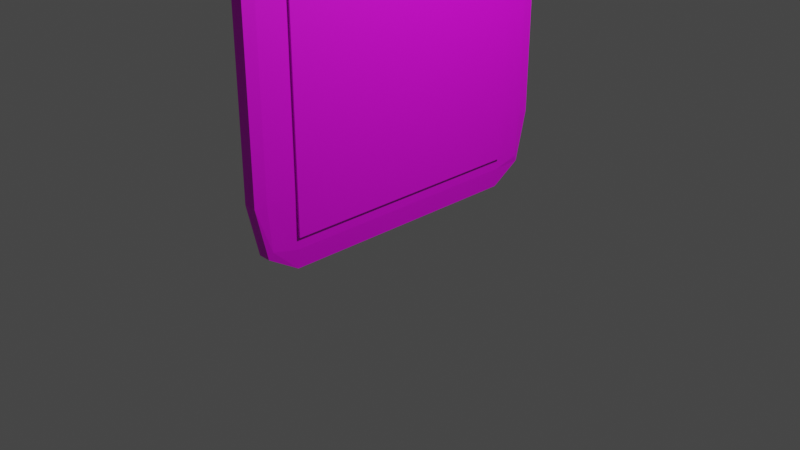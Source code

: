 # Source: clipboard.blend  (saved by Blender 3.1.7; exported with 4.5.12 LTS)
import bpy
from mathutils import Matrix  # noqa: F401  (used for matrix-valued properties, if any)

bpy.ops.wm.read_factory_settings(use_empty=True)
scene = bpy.context.scene
scene.name = 'Scene'

# ---- collections
col_collection = bpy.data.collections.new('Collection'); scene.collection.children.link(col_collection)

# ---- images (referenced by path relative to the original .blend; pixels are not part of the script)
import os
ASSET_DIR = os.environ.get("B2B_ASSET_DIR", "")  # directory of the original .blend (textures are referenced by path, not embedded)
HERE = os.path.dirname(os.path.abspath(__file__))  # packed textures are extracted next to this script under _unpacked/

def load_image(name, relpath, width, height, colorspace="sRGB"):
    """Load a texture the original file referenced (path relative to the .blend, or extracted next to this script)."""
    p = next((c for c in (os.path.join(HERE, relpath), os.path.join(ASSET_DIR, relpath)) if relpath and os.path.exists(c)), "")
    if p:
        img = bpy.data.images.load(p, check_existing=True)
        img.name = name
    else:  # same state as the original file: an image datablock whose file is absent (Cycles renders it pink)
        img = bpy.data.images.new(name, width, height)
        img.source = "FILE"
        img.filepath = "//" + (relpath or name)
    img.colorspace_settings.name = colorspace
    return img
img_clipboarduv_png = load_image('clipboardUV.png', 'clipboardUV.png', 1024, 1024, 'sRGB')

# ---- materials (node trees are filled in below, after node groups)
mat_material_001 = bpy.data.materials.new('Material.001')
mat_material_001.use_transparent_shadow = False

# ---- material node trees
mat_material_001.use_nodes = True; mat_material_001.node_tree.nodes.clear()
_N = mat_material_001.node_tree.nodes; _L = mat_material_001.node_tree.links
n0 = _N.new('ShaderNodeOutputMaterial'); n0.name = 'Material Output'; n0.location = (300, 300)
n1 = _N.new('ShaderNodeBsdfPrincipled'); n1.name = 'Principled BSDF'; n1.location = (10, 300)
n1.distribution = 'GGX'
n1.subsurface_method = 'RANDOM_WALK_SKIN'
n1.inputs[3].default_value = 1.45
n1.inputs[27].default_value = (0.0, 0.0, 0.0, 1.0)
n1.inputs[28].default_value = 1.0
n2 = _N.new('ShaderNodeTexImage'); n2.name = 'Image Texture'; n2.location = (-280, 260)
n2.image = img_clipboarduv_png
_L.new(n1.outputs[0], n0.inputs[0])
_L.new(n2.outputs[0], n1.inputs[0])
n0.is_active_output = True

# ---- world
world_world = bpy.data.worlds.new('World'); scene.world = world_world
world_world.use_nodes = True; world_world.node_tree.nodes.clear()
_N = world_world.node_tree.nodes; _L = world_world.node_tree.links
n0 = _N.new('ShaderNodeOutputWorld'); n0.name = 'World Output'; n0.location = (300, 300)
n1 = _N.new('ShaderNodeBackground'); n1.name = 'Background'; n1.location = (10, 300)
n1.inputs[0].default_value = (0.05088, 0.05088, 0.05088, 1.0)
_L.new(n1.outputs[0], n0.inputs[0])
n0.is_active_output = True
world_world.color = (0.05088, 0.05088, 0.05088)
world_world.use_sun_shadow = False
world_world.sun_shadow_jitter_overblur = 0.0

# ---- cameras
cam_camera = bpy.data.cameras.new('Camera')
cam_camera.clip_end = 100.0
cam_camera.ortho_scale = 7.314

# ---- lights
light_light = bpy.data.lights.new('Light', 'POINT')
light_light.transmission_factor = 0.0
light_light.energy = 1000.0
light_light.shadow_soft_size = 0.1
light_light.shadow_maximum_resolution = 0.006
light_light.use_absolute_resolution = True

# ---- meshes
me_cube = bpy.data.meshes.new('Cube')
me_cube.from_pydata([(0.0825, 1.646, 5.735), (0.0825, 1.646, 0.2384), (0.0825, -1.646, 5.735), (0.0825, -1.646, 0.2384), (-0.0825, 1.646, 5.735), (-0.0825, 1.646, 0.2384), (-0.0825, -1.646, 5.735), (-0.0825, -1.646, 0.2384), (-0.08457, 0.0, 0.1693), (0.0, 1.688, 0.1693), (0.08457, 1.688, 2.987), (-0.08457, -1.688, 2.987), (0.08457, -1.688, 2.987), (-0.08457, 1.688, 2.987), (0.0, -1.688, 5.804), (0.08457, 0.0, 5.804), (0.0, -1.688, 0.1693), (-0.08457, 0.0, 5.804), (0.0, 1.688, 5.804), (0.08457, 0.0, 0.1693), (0.0, 1.812, 2.987), (0.0, 0.0, -0.03807), (-0.09079, 0.0, 2.987), (0.0, -1.812, 2.987), (-0.08457, -0.9058, 0.1693), (-0.0454, 1.688, 0.1693), (0.08457, 1.688, 1.474), (-0.08457, -1.688, 4.499), (0.08457, -1.688, 1.474), (-0.08457, 1.688, 1.474), (-0.0454, -1.688, 5.804), (0.08457, -0.9058, 5.804), (0.0454, -1.688, 0.1693), (-0.08457, 0.9058, 5.804), (0.0454, 1.688, 5.804), (0.08457, 0.9058, 0.1693), (-0.08457, 0.9058, 0.1693), (0.0454, 1.688, 0.1693), (0.08457, 1.688, 4.499), (-0.08457, -1.688, 1.474), (0.08457, -1.688, 4.499), (-0.08457, 1.688, 4.499), (0.0454, -1.688, 5.804), (0.08457, 0.9058, 5.804), (-0.0454, -1.688, 0.1693), (-0.08457, -0.9058, 5.804), (-0.0454, 1.688, 5.804), (0.08457, -0.9058, 0.1693), (0.0454, 1.812, 2.987), (-0.0454, 1.812, 2.987), (0.0, 1.812, 1.474), (0.0, 1.812, 4.499), (0.0, -0.9058, -0.03807), (0.0, 0.9058, -0.03807), (-0.0454, 0.0, -0.03807), (0.0454, 0.0, -0.03807), (-0.09079, 0.9058, 2.987), (-0.09079, -0.9058, 2.987), (-0.09079, 0.0, 1.474), (-0.09079, 0.0, 4.499), (-0.0454, -1.812, 2.987), (0.0454, -1.812, 2.987), (0.0, -1.812, 1.474), (0.0, -1.812, 4.499), (0.0, -0.9058, 6.011), (0.0, 0.9058, 6.011), (-0.0454, 0.9058, 6.011), (0.0454, 0.9058, 6.011), (0.0454, -0.9058, 6.011), (0.0454, -1.812, 4.499), (0.0454, -1.812, 1.474), (-0.0454, -1.812, 1.474), (-0.09079, -0.9058, 4.499), (-0.09079, -0.9058, 1.474), (-0.09079, 0.9058, 1.474), (0.0454, 0.9058, -0.03807), (-0.0454, 0.9058, -0.03807), (-0.0454, -0.9058, -0.03807), (-0.0454, 1.812, 4.499), (-0.0454, 1.812, 1.474), (0.0454, 1.812, 1.474), (0.0454, 1.812, 4.499), (0.0454, -0.9058, -0.03807), (-0.09079, 0.9058, 4.499), (-0.0454, -1.812, 4.499), (-0.0454, -0.9058, 6.011), (-0.08457, -1.359, 0.1693), (-0.0681, 1.688, 0.1693), (0.08457, 1.688, 0.7181), (-0.08457, -1.688, 5.255), (0.08457, -1.688, 0.7181), (-0.08457, 1.688, 0.7181), (-0.0681, -1.688, 5.804), (0.08457, -1.359, 5.804), (0.0681, -1.688, 0.1693), (-0.08457, 1.359, 5.804), (0.0681, 1.688, 5.804), (0.08457, 1.359, 0.1693), (-0.08457, 0.4529, 0.1693), (0.0227, 1.688, 0.1693), (0.08457, 1.688, 3.743), (-0.08457, -1.688, 2.231), (0.08457, -1.688, 3.743), (-0.08457, 1.688, 3.743), (0.0227, -1.688, 5.804), (0.08457, 0.4529, 5.804), (-0.0227, -1.688, 0.1693), (-0.08457, -0.4529, 5.804), (-0.0227, 1.688, 5.804), (0.08457, -0.4529, 0.1693), (0.0681, 1.812, 2.987), (-0.0227, 1.812, 2.987), (0.0, 1.812, 0.7181), (0.0, 1.812, 3.743), (0.09079, -1.359, 2.987), (0.09079, 0.0, 0.7181), (0.0, -1.359, -0.03807), (0.0, 0.4529, -0.03807), (-0.0681, 0.0, -0.03807), (0.0227, 0.0, -0.03807), (-0.09079, 1.359, 2.987), (-0.09079, -0.4529, 2.987), (-0.09079, 0.0, 0.7181), (-0.09079, 0.0, 3.743), (-0.0681, -1.812, 2.987), (0.0227, -1.812, 2.987), (0.0, -1.812, 0.7181), (0.0, -1.812, 3.743), (0.0, -1.359, 6.011), (0.0681, 0.0, 6.011), (-0.08457, -0.4529, 0.1693), (-0.0227, 1.688, 0.1693), (0.08457, 1.688, 2.231), (-0.08457, -1.688, 3.743), (0.08457, -1.688, 2.231), (-0.08457, 1.688, 2.231), (-0.0227, -1.688, 5.804), (0.08457, -0.4529, 5.804), (0.0227, -1.688, 0.1693), (-0.08457, 0.4529, 5.804), (0.0227, 1.688, 5.804), (0.08457, 0.4529, 0.1693), (-0.08457, 1.359, 0.1693), (0.0681, 1.688, 0.1693), (0.08457, 1.688, 5.255), (-0.08457, -1.688, 0.7181), (0.08457, -1.688, 5.255), (-0.08457, 1.688, 5.255), (0.0681, -1.688, 5.804), (0.08457, 1.359, 5.804), (-0.0681, -1.688, 0.1693), (-0.08457, -1.359, 5.804), (-0.0681, 1.688, 5.804), (0.08457, -1.359, 0.1693), (0.0227, 1.812, 2.987), (-0.0681, 1.812, 2.987), (0.0, 1.812, 2.231), (0.0, 1.812, 5.255), (0.09079, 1.359, 2.987), (0.0, -0.4529, -0.03807), (0.0, 1.359, -0.03807), (-0.0227, 0.0, -0.03807), (0.0681, 0.0, -0.03807), (-0.09079, 0.4529, 2.987), (-0.09079, -1.359, 2.987), (-0.09079, 0.0, 2.231), (-0.09079, 0.0, 5.255), (-0.0227, -1.812, 2.987), (0.0681, -1.812, 2.987), (0.0, -1.812, 2.231), (0.0, -1.812, 5.255), (0.1254, -0.9058, 6.173), (0.0, 1.359, 6.011), (0.1254, -0.9058, 6.011), (-0.0681, 0.0, 6.011), (0.1254, -0.4529, 6.173), (-0.0454, 1.359, 6.011), (-0.0227, 0.9058, 6.011), (-0.0681, 0.9058, 6.011), (0.0454, 1.359, 6.011), (0.0681, 0.9058, 6.011), (0.0227, 0.9058, 6.011), (0.0454, -1.359, 6.011), (0.1254, 0.0, 6.173), (0.0681, -0.9058, 6.011), (0.0227, -0.9058, 6.011), (0.0227, -1.812, 4.499), (0.0681, -1.812, 4.499), (0.0454, -1.812, 3.743), (0.0454, -1.812, 5.255), (0.0227, -1.812, 1.474), (0.0681, -1.812, 1.474), (0.0454, -1.812, 0.7181), (0.0454, -1.812, 2.231), (-0.0681, -1.812, 1.474), (-0.0227, -1.812, 1.474), (-0.0454, -1.812, 0.7181), (-0.0454, -1.812, 2.231), (-0.09079, -0.4529, 4.499), (-0.09079, -1.359, 4.499), (-0.09079, -0.9058, 3.743), (-0.09079, -0.9058, 5.255), (-0.09079, -0.4529, 1.474), (-0.09079, -1.359, 1.474), (-0.09079, -0.9058, 0.7181), (-0.09079, -0.9058, 2.231), (-0.09079, 1.359, 1.474), (-0.09079, 0.4529, 1.474), (-0.09079, 0.9058, 0.7181), (-0.09079, 0.9058, 2.231), (0.0454, 0.4529, -0.03807), (0.0454, 1.359, -0.03807), (0.0227, 0.9058, -0.03807), (0.0681, 0.9058, -0.03807), (-0.0454, 0.4529, -0.03807), (-0.0454, 1.359, -0.03807), (-0.0681, 0.9058, -0.03807), (-0.0227, 0.9058, -0.03807), (-0.0454, -1.359, -0.03807), (-0.0454, -0.4529, -0.03807), (-0.0681, -0.9058, -0.03807), (-0.0227, -0.9058, -0.03807), (0.09079, 1.359, 4.499), (0.09079, 1.359, 1.474), (0.09079, 0.9058, 0.7181), (0.09079, -1.359, 1.474), (0.09079, -0.9058, 0.7181), (-0.0227, 1.812, 4.499), (-0.0681, 1.812, 4.499), (-0.0454, 1.812, 3.743), (-0.0454, 1.812, 5.255), (-0.0227, 1.812, 1.474), (-0.0681, 1.812, 1.474), (-0.0454, 1.812, 0.7181), (-0.0454, 1.812, 2.231), (0.0681, 1.812, 1.474), (0.0227, 1.812, 1.474), (0.0454, 1.812, 0.7181), (0.0454, 1.812, 2.231), (0.0681, 1.812, 4.499), (0.0227, 1.812, 4.499), (0.0454, 1.812, 3.743), (0.0454, 1.812, 5.255), (0.09079, -1.359, 4.499), (0.0454, -1.359, -0.03807), (0.0454, -0.4529, -0.03807), (0.0227, -0.9058, -0.03807), (0.0681, -0.9058, -0.03807), (-0.09079, 1.359, 4.499), (-0.09079, 0.4529, 4.499), (-0.09079, 0.9058, 3.743), (-0.09079, 0.9058, 5.255), (-0.0681, -1.812, 4.499), (-0.0227, -1.812, 4.499), (-0.0454, -1.812, 3.743), (-0.0454, -1.812, 5.255), (-0.0454, -1.359, 6.011), (-0.0227, -0.9058, 6.011), (-0.0681, -0.9058, 6.011), (-0.0681, -0.4529, 6.011), (0.1254, 0.4529, 6.173), (-0.0227, -1.359, 6.011), (-0.0227, -1.812, 5.255), (-0.0227, -1.812, 3.743), (-0.0681, -1.812, 3.743), (-0.09079, 0.4529, 5.255), (-0.09079, 0.4529, 3.743), (-0.09079, 1.359, 3.743), (0.0681, -0.4529, -0.03807), (0.0227, -0.4529, -0.03807), (0.0227, -1.359, -0.03807), (0.09079, -1.359, 3.743), (0.0227, 1.812, 5.255), (0.0227, 1.812, 3.743), (0.0681, 1.812, 3.743), (0.0227, 1.812, 2.231), (0.0227, 1.812, 0.7181), (0.0681, 1.812, 0.7181), (-0.0681, 1.812, 2.231), (-0.0681, 1.812, 0.7181), (-0.0227, 1.812, 0.7181), (-0.0681, 1.812, 5.255), (-0.0681, 1.812, 3.743), (-0.0227, 1.812, 3.743), (0.09079, -0.4529, 0.7181), (0.09079, -1.359, 0.7181), (0.09079, 1.359, 2.231), (0.09079, 1.359, 0.7181), (0.09079, 0.4529, 0.7181), (0.09079, 1.359, 5.255), (0.09079, 1.359, 3.743), (-0.0227, -0.4529, -0.03807), (-0.0681, -0.4529, -0.03807), (-0.0681, -1.359, -0.03807), (-0.0227, 1.359, -0.03807), (-0.0681, 1.359, -0.03807), (-0.0681, 0.4529, -0.03807), (0.0681, 1.359, -0.03807), (0.0227, 1.359, -0.03807), (0.0227, 0.4529, -0.03807), (-0.09079, 0.4529, 2.231), (-0.09079, 0.4529, 0.7181), (-0.09079, 1.359, 0.7181), (-0.09079, -1.359, 2.231), (-0.09079, -1.359, 0.7181), (-0.09079, -0.4529, 0.7181), (-0.09079, -1.359, 5.255), (-0.09079, -1.359, 3.743), (-0.09079, -0.4529, 3.743), (-0.0227, -1.812, 2.231), (-0.0227, -1.812, 0.7181), (-0.0681, -1.812, 0.7181), (0.0681, -1.812, 2.231), (0.0681, -1.812, 0.7181), (0.0227, -1.812, 0.7181), (0.0681, -1.812, 5.255), (0.0681, -1.812, 3.743), (0.0227, -1.812, 3.743), (0.0681, -0.4529, 6.011), (0.0681, -1.359, 6.011), (0.0227, 1.359, 6.011), (0.0681, 1.359, 6.011), (0.0681, 0.4529, 6.011), (-0.0681, 1.359, 6.011), (-0.0227, 1.359, 6.011), (0.1254, 0.9058, 6.011), (-0.0681, 0.4529, 6.011), (0.1254, 0.9058, 6.173), (0.0227, -1.359, 6.011), (0.0227, -1.812, 5.255), (0.0227, -1.812, 2.231), (-0.0681, -1.812, 2.231), (-0.09079, -0.4529, 5.255), (-0.09079, -0.4529, 2.231), (-0.09079, 1.359, 2.231), (0.0681, 0.4529, -0.03807), (-0.0227, 0.4529, -0.03807), (-0.0227, -1.359, -0.03807), (0.09079, -1.359, 2.231), (-0.0227, 1.812, 5.255), (-0.0227, 1.812, 2.231), (0.0681, 1.812, 2.231), (0.0681, 1.812, 5.255), (0.09079, -1.359, 5.255), (0.0681, -1.359, -0.03807), (-0.09079, 1.359, 5.255), (-0.0681, -1.812, 5.255), (-0.0681, -1.359, 6.011), (0.0, 0.4529, 6.173), (0.0, 0.0, 6.173), (-0.0227, 0.0, 6.173), (0.0, -0.4529, 6.173), (0.0, -0.9058, 6.173), (0.0227, 0.0, 6.173), (0.0454, 0.0, 6.173), (-0.0681, 0.0, 6.173), (-0.0454, 0.0, 6.173), (-0.0454, 0.4529, 6.173), (-0.0227, 0.9058, 6.173), (0.0, 0.9058, 6.173), (-0.0681, 0.9058, 6.173), (-0.0454, 0.9058, 6.173), (0.0454, 0.4529, 6.173), (0.0227, 0.9058, 6.173), (0.0454, 0.9058, 6.173), (0.0454, -0.4529, 6.173), (0.0454, -0.9058, 6.173), (0.0227, -0.9058, 6.173), (-0.0454, -0.4529, 6.173), (-0.0454, -0.9058, 6.173), (-0.0227, -0.9058, 6.173), (-0.0681, -0.9058, 6.173), (0.0681, 0.0, 6.173), (0.0681, 0.9058, 6.173), (0.0681, -0.9058, 6.173), (-0.0681, -0.4529, 6.173), (-0.0227, -0.4529, 6.173), (0.0227, -0.4529, 6.173), (0.0681, -0.4529, 6.173), (0.0681, 0.4529, 6.173), (-0.0227, 0.4529, 6.173), (-0.0681, 0.4529, 6.173), (0.0227, 0.4529, 6.173), (0.1254, 0.4529, 5.805), (0.0681, 0.4529, 5.805), (0.0681, 0.9058, 5.805), (0.1254, 0.9058, 5.805), (0.1254, -0.9058, 5.805), (0.0681, -0.9058, 5.805), (0.0681, -0.4529, 5.805), (0.1254, -0.4529, 5.805), (0.1254, 0.0, 5.805), (0.0681, 0.0, 5.805), (0.1254, 0.6794, 6.173), (0.1254, 0.2265, 6.173), (0.1254, -0.2265, 6.173), (0.1254, -0.6794, 6.173), (0.1254, -0.9058, 6.092), (0.1254, 0.9058, 6.092), (0.1254, 0.6794, 5.805), (0.1254, 0.2265, 5.805), (0.1254, -0.2265, 5.805), (0.1254, -0.6794, 5.805), (0.1254, -0.9058, 5.908), (0.1254, 0.9058, 5.908), (0.1254, 0.5662, 6.173), (0.1254, 0.1132, 6.173), (0.1254, -0.3397, 6.173), (0.1254, -0.7926, 6.173), (0.1254, -0.7926, 6.011), (0.1254, -0.9058, 6.133), (0.1254, -0.4529, 6.133), (0.1254, 0.0, 6.133), (0.1254, 0.4529, 6.133), (0.1254, 0.9058, 6.052), (0.1254, 0.5662, 5.805), (0.1254, 0.1132, 5.805), (0.1254, -0.3397, 5.805), (0.1254, -0.7926, 5.805), (0.1254, -0.4529, 5.857), (0.1254, -0.9058, 5.857), (0.1254, 0.4529, 5.857), (0.1254, 0.9058, 5.96), (0.1254, 0.7926, 6.173), (0.1254, 0.3397, 6.173), (0.1254, -0.1132, 6.173), (0.1254, -0.5662, 6.173), (0.1254, 0.7926, 6.011), (0.1254, -0.9058, 6.052), (0.1254, 0.9058, 6.133), (0.1254, 0.7926, 5.805), (0.1254, 0.3397, 5.805), (0.1254, -0.1132, 5.805), (0.1254, -0.5662, 5.805), (0.1254, 0.0, 5.857), (0.1254, -0.9058, 5.96), (0.1254, 0.9058, 5.857), (0.1254, 0.2265, 5.857), (0.1254, 0.6794, 5.857), (0.1254, 0.7926, 5.908), (0.1254, -0.6794, 5.857), (0.1254, -0.7926, 5.908), (0.1254, -0.2265, 5.857), (0.1254, 0.6794, 6.133), (0.1254, 0.7926, 6.092), (0.1254, 0.2265, 6.133), (0.1254, -0.2265, 6.133), (0.1254, -0.6794, 6.133), (0.1254, -0.7926, 6.092), (0.1254, -0.7926, 6.052), (0.1254, -0.7926, 6.133), (0.1254, -0.3397, 6.133), (0.1254, 0.1132, 6.133), (0.1254, 0.7926, 6.052), (0.1254, 0.5662, 6.133), (0.1254, -0.1132, 5.857), (0.1254, -0.7926, 5.96), (0.1254, -0.5662, 5.857), (0.1254, 0.7926, 5.96), (0.1254, 0.7926, 5.857), (0.1254, 0.3397, 5.857), (0.1254, 0.1132, 5.857), (0.1254, 0.5662, 5.857), (0.1254, -0.7926, 5.857), (0.1254, -0.3397, 5.857), (0.1254, 0.7926, 6.133), (0.1254, 0.3397, 6.133), (0.1254, -0.1132, 6.133), (0.1254, -0.5662, 6.133), (0.08302, 0.5662, 6.011), (0.08302, 0.4529, 6.011), (0.08302, 0.1132, 6.011), (0.08302, 0.0, 6.011), (0.08302, -0.3397, 6.011), (0.08302, -0.4529, 6.011), (0.08302, 0.0, 5.96), (0.08302, 0.7926, 6.011), (0.08302, 0.6794, 6.011), (0.08302, 0.3397, 6.011), (0.08302, 0.2265, 6.011), (0.08302, -0.1132, 6.011), (0.08302, -0.2265, 6.011), (0.08302, -0.5662, 6.011), (0.08302, -0.6794, 6.011), (0.08302, -0.4529, 6.052), (0.08302, -0.4529, 6.092), (0.08302, 0.0, 6.052), (0.08302, 0.0, 6.092), (0.08302, 0.4529, 6.052), (0.08302, 0.4529, 6.092), (0.08302, -0.4529, 5.96), (0.08302, -0.4529, 5.908), (0.08302, 0.0, 5.857), (0.08302, 0.0, 5.908), (0.08302, 0.4529, 5.96), (0.08302, 0.4529, 5.908), (0.08302, 0.2265, 5.96), (0.08302, 0.2265, 5.908), (0.08302, 0.3397, 5.908), (0.08302, 0.1132, 5.908), (0.08302, 0.6794, 5.96), (0.08302, 0.6794, 5.908), (0.08302, 0.5662, 5.908), (0.08302, -0.6794, 5.96), (0.08302, -0.6794, 5.908), (0.08302, -0.5662, 5.908), (0.08302, -0.7926, 5.908), (0.08302, -0.2265, 5.96), (0.08302, -0.2265, 5.908), (0.08302, -0.1132, 5.908), (0.08302, -0.3397, 5.908), (0.08302, 0.6794, 6.052), (0.08302, 0.6794, 6.092), (0.08302, 0.5662, 6.092), (0.08302, 0.7926, 6.092), (0.08302, 0.2265, 6.052), (0.08302, 0.2265, 6.092), (0.08302, 0.1132, 6.092), (0.08302, 0.3397, 6.092), (0.08302, -0.2265, 6.052), (0.08302, -0.2265, 6.092), (0.08302, -0.3397, 6.092), (0.08302, -0.1132, 6.092), (0.08302, -0.6794, 6.052), (0.08302, -0.6794, 6.092), (0.08302, -0.5662, 6.092), (0.08302, -0.7926, 6.011), (0.08302, -0.4529, 6.133), (0.08302, 0.0, 6.133), (0.08302, 0.4529, 6.133), (0.08302, -0.4529, 5.857), (0.08302, 0.4529, 5.857), (0.08302, 0.2265, 5.857), (0.08302, 0.6794, 5.857), (0.08302, 0.7926, 5.908), (0.08302, -0.6794, 5.857), (0.08302, -0.2265, 5.857), (0.08302, 0.6794, 6.133), (0.08302, 0.2265, 6.133), (0.08302, -0.2265, 6.133), (0.08302, -0.6794, 6.133), (0.08302, -0.7926, 6.092), (0.08302, -0.5662, 6.052), (0.08302, -0.7926, 6.052), (0.08302, -0.7926, 6.133), (0.08302, -0.1132, 6.052), (0.08302, -0.3397, 6.052), (0.08302, -0.3397, 6.133), (0.08302, 0.3397, 6.052), (0.08302, 0.1132, 6.052), (0.08302, 0.1132, 6.133), (0.08302, 0.7926, 6.052), (0.08302, 0.5662, 6.052), (0.08302, 0.5662, 6.133), (0.08302, -0.3397, 5.96), (0.08302, -0.1132, 5.96), (0.08302, -0.1132, 5.857), (0.08302, -0.7926, 5.96), (0.08302, -0.5662, 5.96), (0.08302, -0.5662, 5.857), (0.08302, 0.5662, 5.96), (0.08302, 0.7926, 5.96), (0.08302, 0.7926, 5.857), (0.08302, 0.1132, 5.96), (0.08302, 0.3397, 5.96), (0.08302, 0.3397, 5.857), (0.08302, 0.1132, 5.857), (0.08302, 0.5662, 5.857), (0.08302, -0.7926, 5.857), (0.08302, -0.3397, 5.857), (0.08302, 0.7926, 6.133), (0.08302, 0.3397, 6.133), (0.08302, -0.1132, 6.133), (0.08302, -0.5662, 6.133), (0.1081, 0.4529, 5.804), (0.1081, 0.0, 5.804), (0.1143, 0.4529, 2.987), (0.1143, 0.0, 2.987), (0.1143, 0.0, 3.743), (0.1081, -0.4529, 5.804), (0.1081, -0.9058, 5.804), (0.1081, 1.359, 5.804), (0.1081, 0.9058, 5.804), (0.1143, -0.4529, 2.987), (0.1143, -0.9058, 2.987), (0.1143, 1.359, 2.987), (0.1143, 0.9058, 2.987), (0.1143, 0.0, 2.231), (0.1143, 0.0, 1.474), (0.1143, 0.0, 5.255), (0.1143, 0.0, 4.499), (0.1143, 0.4529, 4.499), (0.1143, 1.359, 4.499), (0.1143, 0.9058, 4.499), (0.1143, 0.9058, 3.743), (0.1143, 0.9058, 5.255), (0.1143, 0.4529, 1.474), (0.1143, 1.359, 1.474), (0.1143, 0.9058, 1.474), (0.1143, 0.9058, 2.231), (0.1143, -0.4529, 1.474), (0.1143, -0.9058, 1.474), (0.1143, -0.9058, 2.231), (0.1143, -0.4529, 4.499), (0.1143, -0.9058, 4.499), (0.1143, -0.9058, 3.743), (0.1143, -0.9058, 5.255), (0.1081, -1.359, 5.804), (0.1143, -1.359, 2.987), (0.1143, 0.0, 0.7182), (0.1143, 0.9058, 0.7182), (0.1143, -1.359, 1.474), (0.1143, -0.9058, 0.7182), (0.1143, -1.359, 4.499), (0.1143, -0.4529, 5.255), (0.1143, -0.4529, 3.743), (0.1143, -1.359, 3.743), (0.1143, -0.4529, 2.231), (0.1143, -0.4529, 0.7182), (0.1143, -1.359, 0.7182), (0.1143, 1.359, 2.231), (0.1143, 1.359, 0.7182), (0.1143, 0.4529, 0.7182), (0.1143, 1.359, 5.255), (0.1143, 1.359, 3.743), (0.1143, 0.4529, 3.743), (0.1143, 0.4529, 5.255), (0.1143, 0.4529, 2.231), (0.1143, -1.359, 2.231), (0.1143, -1.359, 5.255), (0.08442, 0.4529, 5.897), (0.08442, 0.0, 5.897), (0.08442, -0.4529, 5.897), (0.08442, -0.9058, 5.897), (0.08442, 1.359, 5.897), (0.08442, 0.9058, 5.897), (0.08442, -1.359, 5.897), (0.1079, 0.4529, 5.897), (0.1079, -0.9058, 5.897), (0.1079, -1.359, 5.897), (0.1079, 1.359, 5.897), (0.1079, 0.9058, 5.897), (0.1079, 0.0, 5.897), (0.1079, -0.4529, 5.897), (0.09147, 0.4529, 0.2999), (0.115, 0.4529, 0.3), (0.09147, 0.0, 0.2999), (0.115, 0.0, 0.3), (0.09147, -0.4529, 0.2999), (0.115, -0.4529, 0.3), (0.09147, -0.9058, 0.2999), (0.09147, -1.359, 0.2999), (0.09147, 1.359, 0.2999), (0.09147, 0.9058, 0.2999), (0.115, -1.359, 0.3), (0.115, -0.9058, 0.3), (0.115, 0.9058, 0.3), (0.115, 1.359, 0.3)], [], [(347, 151, 6, 92), (346, 92, 6, 89), (345, 95, 4, 147), (344, 153, 3, 94), (343, 93, 2, 146), (342, 96, 0, 144), (341, 110, 10, 132), (340, 111, 20, 156), (339, 108, 18, 157), (338, 114, 12, 134), (337, 116, 16, 106), (336, 117, 21, 161), (335, 141, 19, 162), (334, 120, 13, 135), (333, 121, 22, 165), (332, 107, 17, 166), (331, 124, 11, 101), (330, 125, 23, 169), (329, 104, 14, 170), (328, 128, 14, 104), (468, 411, 175, 426), (326, 139, 17, 174), (467, 412, 183, 425), (324, 176, 66, 177), (323, 95, 33, 178), (466, 413, 260, 424), (321, 179, 67, 180), (320, 172, 65, 181), (319, 182, 42, 148), (465, 429, 327, 423), (318, 129, 392, 389), (317, 186, 63, 127), (316, 187, 69, 188), (315, 148, 42, 189), (314, 190, 62, 126), (313, 191, 70, 192), (312, 168, 61, 193), (311, 194, 39, 145), (310, 195, 71, 196), (309, 167, 60, 197), (308, 198, 59, 123), (307, 199, 72, 200), (306, 151, 45, 201), (305, 202, 58, 122), (304, 203, 73, 204), (303, 164, 57, 205), (302, 206, 29, 91), (301, 207, 74, 208), (300, 163, 56, 209), (299, 210, 55, 119), (298, 211, 75, 212), (297, 97, 35, 213), (296, 214, 54, 118), (295, 215, 76, 216), (294, 160, 53, 217), (293, 218, 44, 150), (292, 219, 77, 220), (291, 159, 52, 221), (285, 225, 28, 90), (283, 227, 51, 113), (282, 228, 78, 229), (281, 152, 46, 230), (280, 231, 50, 112), (279, 232, 79, 233), (278, 155, 49, 234), (277, 235, 26, 88), (276, 236, 80, 237), (275, 154, 48, 238), (274, 239, 38, 100), (273, 240, 81, 241), (272, 140, 34, 242), (271, 243, 40, 102), (270, 244, 32, 138), (269, 245, 82, 246), (268, 109, 47, 247), (267, 248, 41, 103), (266, 249, 83, 250), (265, 139, 33, 251), (264, 252, 27, 133), (263, 253, 84, 254), (262, 136, 30, 255), (261, 256, 30, 136), (180, 67, 364, 373), (259, 107, 45, 258), (257, 64, 352, 370), (464, 419, 390, 417), (174, 17, 107, 259), (85, 257, 370, 369), (372, 378, 175, 407, 395, 425, 183), (373, 379, 260, 405, 393, 423, 327), (128, 261, 136, 14), (64, 257, 261, 128), (257, 85, 256, 261), (253, 262, 255, 84), (63, 170, 262, 253), (170, 14, 136, 262), (167, 263, 254, 60), (23, 127, 263, 167), (127, 63, 253, 263), (124, 264, 133, 11), (60, 254, 264, 124), (254, 84, 252, 264), (249, 265, 251, 83), (59, 166, 265, 249), (166, 17, 139, 265), (163, 266, 250, 56), (22, 123, 266, 163), (123, 59, 249, 266), (120, 267, 103, 13), (56, 250, 267, 120), (250, 83, 248, 267), (245, 268, 247, 82), (55, 162, 268, 245), (162, 19, 109, 268), (159, 269, 246, 52), (21, 119, 269, 159), (119, 55, 245, 269), (116, 270, 138, 16), (52, 246, 270, 116), (246, 82, 244, 270), (343, 243, 613, 629), (224, 287, 652, 653), (114, 271, 102, 12), (93, 607, 639, 636), (619, 285, 651, 654), (240, 272, 242, 81), (51, 157, 272, 240), (157, 18, 140, 272), (154, 273, 241, 48), (20, 113, 273, 154), (113, 51, 240, 273), (110, 274, 100, 10), (48, 241, 274, 110), (241, 81, 239, 274), (236, 275, 238, 80), (50, 156, 275, 236), (156, 20, 154, 275), (99, 276, 237, 37), (9, 112, 276, 99), (112, 50, 236, 276), (143, 277, 88, 1), (37, 237, 277, 143), (237, 80, 235, 277), (232, 278, 234, 79), (29, 135, 278, 232), (135, 13, 155, 278), (87, 279, 233, 25), (5, 91, 279, 87), (91, 29, 232, 279), (131, 280, 112, 9), (25, 233, 280, 131), (233, 79, 231, 280), (228, 281, 230, 78), (41, 147, 281, 228), (147, 4, 152, 281), (155, 282, 229, 49), (13, 103, 282, 155), (103, 41, 228, 282), (111, 283, 113, 20), (49, 229, 283, 111), (229, 78, 227, 283), (288, 224, 653, 644), (289, 149, 581, 623), (287, 223, 597, 621), (109, 284, 226, 47), (19, 115, 284, 109), (610, 622, 645, 656), (153, 285, 90, 3), (47, 226, 285, 153), (222, 289, 623, 592), (607, 580, 638, 639), (26, 132, 286, 223), (132, 10, 158, 286), (97, 287, 224, 35), (1, 88, 287, 97), (88, 26, 223, 287), (141, 288, 115, 19), (35, 224, 288, 141), (225, 285, 619, 611), (15, 137, 632, 631), (38, 144, 289, 222), (144, 0, 149, 289), (243, 271, 616, 613), (10, 100, 290, 158), (100, 38, 222, 290), (579, 575, 642, 643), (114, 338, 628, 608), (271, 114, 608, 616), (219, 291, 221, 77), (54, 161, 291, 219), (161, 21, 159, 291), (130, 292, 220, 24), (8, 118, 292, 130), (118, 54, 219, 292), (86, 293, 150, 7), (24, 220, 293, 86), (220, 77, 218, 293), (215, 294, 217, 76), (25, 131, 294, 215), (131, 9, 160, 294), (142, 295, 216, 36), (5, 87, 295, 142), (87, 25, 215, 295), (98, 296, 118, 8), (36, 216, 296, 98), (216, 76, 214, 296), (211, 297, 213, 75), (37, 143, 297, 211), (143, 1, 97, 297), (160, 298, 212, 53), (9, 99, 298, 160), (99, 37, 211, 298), (117, 299, 119, 21), (53, 212, 299, 117), (212, 75, 210, 299), (207, 300, 209, 74), (58, 165, 300, 207), (165, 22, 163, 300), (98, 301, 208, 36), (8, 122, 301, 98), (122, 58, 207, 301), (142, 302, 91, 5), (36, 208, 302, 142), (208, 74, 206, 302), (203, 303, 205, 73), (39, 101, 303, 203), (101, 11, 164, 303), (86, 304, 204, 24), (7, 145, 304, 86), (145, 39, 203, 304), (130, 305, 122, 8), (24, 204, 305, 130), (204, 73, 202, 305), (199, 306, 201, 72), (27, 89, 306, 199), (89, 6, 151, 306), (164, 307, 200, 57), (11, 133, 307, 164), (133, 27, 199, 307), (121, 308, 123, 22), (57, 200, 308, 121), (200, 72, 198, 308), (195, 309, 197, 71), (62, 169, 309, 195), (169, 23, 167, 309), (106, 310, 196, 44), (16, 126, 310, 106), (126, 62, 195, 310), (150, 311, 145, 7), (44, 196, 311, 150), (196, 71, 194, 311), (191, 312, 193, 70), (28, 134, 312, 191), (134, 12, 168, 312), (94, 313, 192, 32), (3, 90, 313, 94), (90, 28, 191, 313), (138, 314, 126, 16), (32, 192, 314, 138), (192, 70, 190, 314), (187, 315, 189, 69), (40, 146, 315, 187), (146, 2, 148, 315), (168, 316, 188, 61), (12, 102, 316, 168), (102, 40, 187, 316), (125, 317, 127, 23), (61, 188, 317, 125), (188, 69, 186, 317), (185, 68, 366, 367), (64, 185, 367, 352), (66, 178, 360, 361), (137, 318, 184, 31), (15, 129, 318, 137), (68, 184, 374, 366), (93, 319, 148, 2), (31, 184, 319, 93), (184, 68, 182, 319), (179, 320, 181, 67), (34, 140, 320, 179), (140, 18, 172, 320), (149, 321, 180, 43), (0, 96, 321, 149), (96, 34, 179, 321), (105, 322, 129, 15), (43, 180, 322, 105), (65, 177, 358, 359), (176, 323, 178, 66), (46, 152, 323, 176), (152, 4, 95, 323), (172, 324, 177, 65), (18, 108, 324, 172), (108, 46, 176, 324), (177, 66, 361, 358), (174, 259, 375, 355), (178, 326, 381, 360), (67, 181, 363, 364), (259, 258, 371, 375), (178, 33, 139, 326), (181, 65, 359, 363), (258, 85, 369, 371), (326, 174, 355, 381), (182, 328, 104, 42), (68, 185, 328, 182), (185, 64, 128, 328), (186, 329, 170, 63), (69, 189, 329, 186), (189, 42, 104, 329), (190, 330, 169, 62), (70, 193, 330, 190), (193, 61, 125, 330), (194, 331, 101, 39), (71, 197, 331, 194), (197, 60, 124, 331), (198, 332, 166, 59), (72, 201, 332, 198), (201, 45, 107, 332), (202, 333, 165, 58), (73, 205, 333, 202), (205, 57, 121, 333), (206, 334, 135, 29), (74, 209, 334, 206), (209, 56, 120, 334), (210, 335, 162, 55), (75, 213, 335, 210), (213, 35, 141, 335), (214, 336, 161, 54), (76, 217, 336, 214), (217, 53, 117, 336), (218, 337, 106, 44), (77, 221, 337, 218), (221, 52, 116, 337), (115, 288, 644, 646), (290, 222, 592, 624), (612, 619, 654, 655), (338, 225, 611, 628), (158, 290, 624, 585), (286, 158, 585, 620), (225, 338, 134, 28), (93, 343, 629, 607), (149, 43, 635, 634), (227, 339, 157, 51), (78, 230, 339, 227), (230, 46, 108, 339), (231, 340, 156, 50), (79, 234, 340, 231), (234, 49, 111, 340), (235, 341, 132, 26), (80, 238, 341, 235), (238, 48, 110, 341), (239, 342, 144, 38), (81, 242, 342, 239), (242, 34, 96, 342), (243, 343, 146, 40), (582, 581, 640, 641), (223, 286, 620, 597), (244, 344, 94, 32), (82, 247, 344, 244), (247, 47, 153, 344), (248, 345, 147, 41), (83, 251, 345, 248), (251, 33, 95, 345), (252, 346, 89, 27), (84, 255, 346, 252), (255, 30, 92, 346), (256, 347, 92, 30), (85, 258, 347, 256), (258, 45, 151, 347), (382, 348, 349, 353), (380, 357, 356, 350), (379, 362, 354, 372), (378, 365, 366, 374), (377, 351, 352, 367), (376, 368, 369, 370), (368, 375, 371, 369), (356, 355, 375, 368), (351, 376, 370, 352), (349, 350, 376, 351), (350, 356, 368, 376), (365, 377, 367, 366), (354, 353, 377, 365), (353, 349, 351, 377), (372, 354, 365, 378), (373, 364, 362, 379), (348, 380, 350, 349), (359, 358, 380, 348), (358, 361, 357, 380), (357, 381, 355, 356), (361, 360, 381, 357), (362, 382, 353, 354), (364, 363, 382, 362), (363, 359, 348, 382), (180, 373, 327, 429, 398, 414, 325), (184, 318, 389, 388), (379, 372, 183, 406, 394, 424, 260), (374, 184, 173, 428, 397, 410, 171), (322, 180, 385, 384), (378, 374, 171, 408, 396, 426, 175), (384, 385, 386, 430, 399, 415, 383), (388, 389, 390, 433, 402, 418, 387), (389, 392, 391, 432, 401, 417, 390), (392, 384, 383, 431, 400, 416, 391), (463, 420, 387, 418), (462, 421, 383, 415), (180, 325, 422, 404, 436, 386, 385), (129, 322, 384, 392), (461, 434, 391, 416), (173, 184, 388, 387, 420, 403, 435), (460, 437, 400, 431), (459, 438, 399, 430), (457, 440, 402, 433), (456, 435, 403, 441), (455, 442, 401, 432), (454, 443, 393, 405), (453, 414, 398, 444), (452, 445, 394, 406), (451, 446, 395, 407), (450, 447, 396, 408), (428, 449, 448, 397), (173, 409, 449, 428), (410, 450, 408, 171), (397, 448, 450, 410), (411, 451, 407, 175), (412, 452, 406, 183), (427, 325, 414, 453), (413, 454, 405, 260), (455, 434, 492, 556), (461, 437, 532, 566), (448, 449, 543, 541), (440, 457, 559, 535), (434, 455, 432, 391), (419, 464, 569, 530), (457, 419, 530, 559), (464, 442, 536, 569), (438, 459, 562, 533), (409, 173, 435, 456), (412, 467, 572, 528), (467, 446, 539, 572), (437, 460, 565, 532), (419, 457, 433, 390), (459, 439, 534, 562), (460, 421, 531, 565), (463, 440, 535, 568), (413, 466, 571, 529), (441, 463, 568, 506), (422, 458, 439, 404), (325, 427, 458, 422), (447, 450, 544, 540), (436, 459, 430, 386), (404, 439, 459, 436), (466, 445, 538, 571), (427, 453, 551, 476), (458, 427, 476, 561), (446, 451, 547, 539), (453, 444, 514, 551), (421, 462, 567, 531), (450, 448, 541, 544), (421, 460, 431, 383), (439, 458, 561, 534), (451, 411, 527, 547), (437, 461, 416, 400), (445, 452, 550, 538), (462, 438, 533, 567), (438, 462, 415, 399), (409, 456, 557, 526), (452, 412, 528, 550), (440, 463, 418, 402), (443, 454, 553, 537), (441, 403, 420, 463), (442, 464, 417, 401), (465, 443, 537, 570), (456, 441, 506, 557), (443, 465, 423, 393), (411, 468, 573, 527), (444, 398, 429, 465), (445, 466, 424, 394), (454, 413, 529, 553), (444, 465, 570, 514), (446, 467, 425, 395), (442, 455, 556, 536), (468, 447, 540, 573), (447, 468, 426, 396), (434, 461, 566, 492), (449, 409, 526, 543), (564, 496, 497, 498), (563, 475, 493, 499), (561, 500, 501, 534), (560, 494, 495, 502), (558, 503, 504, 505), (555, 507, 508, 509), (554, 490, 491, 510), (552, 511, 512, 513), (549, 515, 516, 517), (548, 488, 489, 518), (546, 519, 520, 521), (545, 486, 487, 522), (543, 523, 524, 541), (542, 484, 485, 525), (523, 542, 525, 524), (483, 482, 542, 523), (482, 474, 484, 542), (526, 483, 523, 543), (541, 524, 540, 544), (519, 545, 522, 520), (481, 480, 545, 519), (480, 472, 486, 545), (484, 546, 521, 485), (474, 473, 546, 484), (473, 481, 519, 546), (485, 521, 547, 527), (521, 520, 539, 547), (515, 548, 518, 516), (479, 478, 548, 515), (478, 470, 488, 548), (486, 549, 517, 487), (472, 471, 549, 486), (471, 479, 515, 549), (487, 517, 550, 528), (517, 516, 538, 550), (511, 551, 514, 512), (477, 476, 551, 511), (488, 552, 513, 489), (470, 469, 552, 488), (469, 477, 511, 552), (489, 513, 553, 529), (513, 512, 537, 553), (507, 554, 510, 508), (481, 473, 554, 507), (473, 474, 490, 554), (475, 555, 509, 493), (472, 480, 555, 475), (480, 481, 507, 555), (493, 509, 556, 492), (509, 508, 536, 556), (503, 557, 506, 504), (483, 526, 557, 503), (490, 558, 505, 491), (474, 482, 558, 490), (482, 483, 503, 558), (491, 505, 559, 530), (505, 504, 535, 559), (500, 560, 502, 501), (477, 469, 560, 500), (469, 470, 494, 560), (476, 477, 500, 561), (534, 501, 533, 562), (496, 563, 499, 497), (479, 471, 563, 496), (471, 472, 475, 563), (494, 564, 498, 495), (470, 478, 564, 494), (478, 479, 496, 564), (495, 498, 565, 531), (498, 497, 532, 565), (497, 499, 566, 532), (499, 493, 492, 566), (501, 502, 567, 533), (502, 495, 531, 567), (504, 506, 568, 535), (508, 510, 569, 536), (510, 491, 530, 569), (512, 514, 570, 537), (516, 518, 571, 538), (518, 489, 529, 571), (520, 522, 572, 539), (522, 487, 528, 572), (524, 525, 573, 540), (525, 485, 527, 573), (627, 576, 577, 587), (626, 574, 575, 589), (625, 591, 590, 578), (624, 592, 593, 594), (623, 581, 582, 595), (622, 596, 588, 609), (621, 597, 598, 610), (620, 585, 586, 599), (618, 600, 601, 612), (617, 583, 584, 602), (615, 603, 604, 605), (614, 579, 580, 606), (603, 614, 606, 604), (590, 589, 614, 603), (589, 575, 579, 614), (583, 615, 605, 584), (577, 578, 615, 583), (578, 590, 603, 615), (584, 605, 616, 608), (605, 604, 613, 616), (600, 617, 602, 601), (588, 587, 617, 600), (587, 577, 583, 617), (609, 588, 600, 618), (612, 601, 611, 619), (597, 620, 599, 598), (610, 598, 596, 622), (592, 623, 595, 593), (585, 624, 594, 586), (576, 625, 578, 577), (586, 594, 625, 576), (594, 593, 591, 625), (591, 626, 589, 590), (593, 595, 626, 591), (595, 582, 574, 626), (596, 627, 587, 588), (598, 599, 627, 596), (599, 586, 576, 627), (601, 602, 628, 611), (602, 584, 608, 628), (604, 606, 629, 613), (606, 580, 607, 629), (633, 636, 639, 638), (630, 631, 642, 637), (635, 630, 637, 641), (632, 633, 638, 643), (634, 635, 641, 640), (631, 632, 643, 642), (43, 105, 630, 635), (574, 582, 641, 637), (137, 31, 633, 632), (575, 574, 637, 642), (581, 149, 634, 640), (31, 93, 636, 633), (105, 15, 631, 630), (580, 579, 643, 638), (644, 653, 656, 645), (646, 644, 645, 647), (648, 646, 647, 649), (650, 648, 649, 655), (651, 650, 655, 654), (653, 652, 657, 656), (285, 226, 650, 651), (618, 612, 655, 649), (621, 610, 656, 657), (609, 618, 649, 647), (287, 621, 657, 652), (226, 284, 648, 650), (622, 609, 647, 645), (284, 115, 646, 648)])
_uv = me_cube.uv_layers.new(name='UVMap')
_uv.uv.foreach_set('vector', [0.8438, 0.7188, 0.875, 0.7188, 0.875, 0.75, 0.8438, 0.75, 0.5938, 0.9688, 0.625, 0.9688, 0.625, 1.0, 0.5938, 1.0, 0.5938, 0.2188, 0.625, 0.2188, 0.625, 0.25, 0.5938, 0.25, 0.3438, 0.7188, 0.375, 0.7188, 0.375, 0.75, 0.3438, 0.75, 0.5938, 0.7188, 0.625, 0.7188, 0.625, 0.75, 0.5938, 0.75, 0.5938, 0.4688, 0.625, 0.4688, 0.625, 0.5, 0.5938, 0.5, 0.4688, 0.4688, 0.5, 0.4688, 0.5, 0.5, 0.4688, 0.5, 0.4688, 0.3438, 0.5, 0.3438, 0.5, 0.375, 0.4688, 0.375, 0.5938, 0.3438, 0.625, 0.3438, 0.625, 0.375, 0.5938, 0.375, 0.4688, 0.7188, 0.5, 0.7188, 0.5, 0.75, 0.4688, 0.75, 0.2188, 0.7188, 0.25, 0.7188, 0.25, 0.75, 0.2188, 0.75, 0.2188, 0.5938, 0.25, 0.5938, 0.25, 0.625, 0.2188, 0.625, 0.3438, 0.5938, 0.375, 0.5938, 0.375, 0.625, 0.3438, 0.625, 0.4688, 0.2188, 0.5, 0.2188, 0.5, 0.25, 0.4688, 0.25, 0.4688, 0.09375, 0.5, 0.09375, 0.5, 0.125, 0.4688, 0.125, 0.5938, 0.09375, 0.625, 0.09375, 0.625, 0.125, 0.5938, 0.125, 0.4688, 0.9688, 0.5, 0.9688, 0.5, 1.0, 0.4688, 1.0, 0.4688, 0.8438, 0.5, 0.8438, 0.5, 0.875, 0.4688, 0.875, 0.5938, 0.8438, 0.625, 0.8438, 0.625, 0.875, 0.5938, 0.875, 0.7188, 0.7188, 0.75, 0.7188, 0.75, 0.75, 0.7188, 0.75, 0.6562, 0.6641, 0.6562, 0.6562, 0.6562, 0.6562, 0.6562, 0.6641, 0.8438, 0.5938, 0.875, 0.5938, 0.875, 0.625, 0.8438, 0.625, 0.6562, 0.6328, 0.6562, 0.625, 0.6562, 0.625, 0.6562, 0.6328, 0.7812, 0.5312, 0.8125, 0.5312, 0.8125, 0.5625, 0.7812, 0.5625, 0.8438, 0.5312, 0.875, 0.5312, 0.875, 0.5625, 0.8438, 0.5625, 0.6562, 0.6016, 0.6562, 0.5938, 0.6562, 0.5938, 0.6562, 0.6016, 0.6562, 0.5312, 0.6875, 0.5312, 0.6875, 0.5625, 0.6562, 0.5625, 0.7188, 0.5312, 0.75, 0.5312, 0.75, 0.5625, 0.7188, 0.5625, 0.6562, 0.7188, 0.6875, 0.7188, 0.6875, 0.75, 0.6562, 0.75, 0.6562, 0.5703, 0.6562, 0.5625, 0.6562, 0.5625, 0.6562, 0.5703, 0.6562, 0.6562, 0.6562, 0.625, 0.6562, 0.625, 0.6562, 0.6562, 0.5312, 0.8438, 0.5625, 0.8438, 0.5625, 0.875, 0.5312, 0.875, 0.5312, 0.7812, 0.5625, 0.7812, 0.5625, 0.8125, 0.5312, 0.8125, 0.5938, 0.7812, 0.625, 0.7812, 0.625, 0.8125, 0.5938, 0.8125, 0.4062, 0.8438, 0.4375, 0.8438, 0.4375, 0.875, 0.4062, 0.875, 0.4062, 0.7812, 0.4375, 0.7812, 0.4375, 0.8125, 0.4062, 0.8125, 0.4688, 0.7812, 0.5, 0.7812, 0.5, 0.8125, 0.4688, 0.8125, 0.4062, 0.9688, 0.4375, 0.9688, 0.4375, 1.0, 0.4062, 1.0, 0.4062, 0.9062, 0.4375, 0.9062, 0.4375, 0.9375, 0.4062, 0.9375, 0.4688, 0.9062, 0.5, 0.9062, 0.5, 0.9375, 0.4688, 0.9375, 0.5312, 0.09375, 0.5625, 0.09375, 0.5625, 0.125, 0.5312, 0.125, 0.5312, 0.03125, 0.5625, 0.03125, 0.5625, 0.0625, 0.5312, 0.0625, 0.5938, 0.03125, 0.625, 0.03125, 0.625, 0.0625, 0.5938, 0.0625, 0.4062, 0.09375, 0.4375, 0.09375, 0.4375, 0.125, 0.4062, 0.125, 0.4062, 0.03125, 0.4375, 0.03125, 0.4375, 0.0625, 0.4062, 0.0625, 0.4688, 0.03125, 0.5, 0.03125, 0.5, 0.0625, 0.4688, 0.0625, 0.4062, 0.2188, 0.4375, 0.2188, 0.4375, 0.25, 0.4062, 0.25, 0.4062, 0.1562, 0.4375, 0.1562, 0.4375, 0.1875, 0.4062, 0.1875, 0.4688, 0.1562, 0.5, 0.1562, 0.5, 0.1875, 0.4688, 0.1875, 0.2812, 0.5938, 0.3125, 0.5938, 0.3125, 0.625, 0.2812, 0.625, 0.2812, 0.5312, 0.3125, 0.5312, 0.3125, 0.5625, 0.2812, 0.5625, 0.3438, 0.5312, 0.375, 0.5312, 0.375, 0.5625, 0.3438, 0.5625, 0.1562, 0.5938, 0.1875, 0.5938, 0.1875, 0.625, 0.1562, 0.625, 0.1562, 0.5312, 0.1875, 0.5312, 0.1875, 0.5625, 0.1562, 0.5625, 0.2188, 0.5312, 0.25, 0.5312, 0.25, 0.5625, 0.2188, 0.5625, 0.1562, 0.7188, 0.1875, 0.7188, 0.1875, 0.75, 0.1562, 0.75, 0.1562, 0.6562, 0.1875, 0.6562, 0.1875, 0.6875, 0.1562, 0.6875, 0.2188, 0.6562, 0.25, 0.6562, 0.25, 0.6875, 0.2188, 0.6875, 0.4062, 0.7188, 0.4375, 0.7188, 0.4375, 0.75, 0.4062, 0.75, 0.5312, 0.3438, 0.5625, 0.3438, 0.5625, 0.375, 0.5312, 0.375, 0.5312, 0.2812, 0.5625, 0.2812, 0.5625, 0.3125, 0.5312, 0.3125, 0.5938, 0.2812, 0.625, 0.2812, 0.625, 0.3125, 0.5938, 0.3125, 0.4062, 0.3438, 0.4375, 0.3438, 0.4375, 0.375, 0.4062, 0.375, 0.4062, 0.2812, 0.4375, 0.2812, 0.4375, 0.3125, 0.4062, 0.3125, 0.4688, 0.2812, 0.5, 0.2812, 0.5, 0.3125, 0.4688, 0.3125, 0.4062, 0.4688, 0.4375, 0.4688, 0.4375, 0.5, 0.4062, 0.5, 0.4062, 0.4062, 0.4375, 0.4062, 0.4375, 0.4375, 0.4062, 0.4375, 0.4688, 0.4062, 0.5, 0.4062, 0.5, 0.4375, 0.4688, 0.4375, 0.5312, 0.4688, 0.5625, 0.4688, 0.5625, 0.5, 0.5312, 0.5, 0.5312, 0.4062, 0.5625, 0.4062, 0.5625, 0.4375, 0.5312, 0.4375, 0.5938, 0.4062, 0.625, 0.4062, 0.625, 0.4375, 0.5938, 0.4375, 0.5312, 0.7188, 0.5625, 0.7188, 0.5625, 0.75, 0.5312, 0.75, 0.2812, 0.7188, 0.3125, 0.7188, 0.3125, 0.75, 0.2812, 0.75, 0.2812, 0.6562, 0.3125, 0.6562, 0.3125, 0.6875, 0.2812, 0.6875, 0.3438, 0.6562, 0.375, 0.6562, 0.375, 0.6875, 0.3438, 0.6875, 0.5312, 0.2188, 0.5625, 0.2188, 0.5625, 0.25, 0.5312, 0.25, 0.5312, 0.1562, 0.5625, 0.1562, 0.5625, 0.1875, 0.5312, 0.1875, 0.5938, 0.1562, 0.625, 0.1562, 0.625, 0.1875, 0.5938, 0.1875, 0.5312, 0.9688, 0.5625, 0.9688, 0.5625, 1.0, 0.5312, 1.0, 0.5312, 0.9062, 0.5625, 0.9062, 0.5625, 0.9375, 0.5312, 0.9375, 0.5938, 0.9062, 0.625, 0.9062, 0.625, 0.9375, 0.5938, 0.9375, 0.7812, 0.7188, 0.8125, 0.7188, 0.8125, 0.75, 0.7812, 0.75, 0.6562, 0.5625, 0.6875, 0.5625, 0.6875, 0.5625, 0.6562, 0.5625, 0.8438, 0.6562, 0.875, 0.6562, 0.875, 0.6875, 0.8438, 0.6875, 0.7812, 0.6875, 0.75, 0.6875, 0.75, 0.6875, 0.7812, 0.6875, 0.6562, 0.6484, 0.6562, 0.6562, 0.6562, 0.6562, 0.6562, 0.6484, 0.8438, 0.625, 0.875, 0.625, 0.875, 0.6562, 0.8438, 0.6562, 0.8125, 0.6875, 0.7812, 0.6875, 0.7812, 0.6875, 0.8125, 0.6875, 0.6562, 0.625, 0.6562, 0.6562, 0.6562, 0.6562, 0.6562, 0.6484, 0.6562, 0.6406, 0.6562, 0.6328, 0.6562, 0.625, 0.6562, 0.5625, 0.6562, 0.5938, 0.6562, 0.5938, 0.6562, 0.5859, 0.6562, 0.5781, 0.6562, 0.5703, 0.6562, 0.5625, 0.75, 0.7188, 0.7812, 0.7188, 0.7812, 0.75, 0.75, 0.75, 0.75, 0.6875, 0.7812, 0.6875, 0.7812, 0.7188, 0.75, 0.7188, 0.7812, 0.6875, 0.8125, 0.6875, 0.8125, 0.7188, 0.7812, 0.7188, 0.5625, 0.9062, 0.5938, 0.9062, 0.5938, 0.9375, 0.5625, 0.9375, 0.5625, 0.875, 0.5938, 0.875, 0.5938, 0.9062, 0.5625, 0.9062, 0.5938, 0.875, 0.625, 0.875, 0.625, 0.9062, 0.5938, 0.9062, 0.5, 0.9062, 0.5312, 0.9062, 0.5312, 0.9375, 0.5, 0.9375, 0.5, 0.875, 0.5312, 0.875, 0.5312, 0.9062, 0.5, 0.9062, 0.5312, 0.875, 0.5625, 0.875, 0.5625, 0.9062, 0.5312, 0.9062, 0.5, 0.9688, 0.5312, 0.9688, 0.5312, 1.0, 0.5, 1.0, 0.5, 0.9375, 0.5312, 0.9375, 0.5312, 0.9688, 0.5, 0.9688, 0.5312, 0.9375, 0.5625, 0.9375, 0.5625, 0.9688, 0.5312, 0.9688, 0.5625, 0.1562, 0.5938, 0.1562, 0.5938, 0.1875, 0.5625, 0.1875, 0.5625, 0.125, 0.5938, 0.125, 0.5938, 0.1562, 0.5625, 0.1562, 0.5938, 0.125, 0.625, 0.125, 0.625, 0.1562, 0.5938, 0.1562, 0.5, 0.1562, 0.5312, 0.1562, 0.5312, 0.1875, 0.5, 0.1875, 0.5, 0.125, 0.5312, 0.125, 0.5312, 0.1562, 0.5, 0.1562, 0.5312, 0.125, 0.5625, 0.125, 0.5625, 0.1562, 0.5312, 0.1562, 0.5, 0.2188, 0.5312, 0.2188, 0.5312, 0.25, 0.5, 0.25, 0.5, 0.1875, 0.5312, 0.1875, 0.5312, 0.2188, 0.5, 0.2188, 0.5312, 0.1875, 0.5625, 0.1875, 0.5625, 0.2188, 0.5312, 0.2188, 0.3125, 0.6562, 0.3438, 0.6562, 0.3438, 0.6875, 0.3125, 0.6875, 0.3125, 0.625, 0.3438, 0.625, 0.3438, 0.6562, 0.3125, 0.6562, 0.3438, 0.625, 0.375, 0.625, 0.375, 0.6562, 0.3438, 0.6562, 0.25, 0.6562, 0.2812, 0.6562, 0.2812, 0.6875, 0.25, 0.6875, 0.25, 0.625, 0.2812, 0.625, 0.2812, 0.6562, 0.25, 0.6562, 0.2812, 0.625, 0.3125, 0.625, 0.3125, 0.6562, 0.2812, 0.6562, 0.25, 0.7188, 0.2812, 0.7188, 0.2812, 0.75, 0.25, 0.75, 0.25, 0.6875, 0.2812, 0.6875, 0.2812, 0.7188, 0.25, 0.7188, 0.2812, 0.6875, 0.3125, 0.6875, 0.3125, 0.7188, 0.2812, 0.7188, 0.5938, 0.7188, 0.5625, 0.7188, 0.5625, 0.7188, 0.5938, 0.7188, 0.4062, 0.5625, 0.4062, 0.5312, 0.4062, 0.5312, 0.4062, 0.5625, 0.5, 0.7188, 0.5312, 0.7188, 0.5312, 0.75, 0.5, 0.75, 0.625, 0.7188, 0.625, 0.7188, 0.625, 0.7188, 0.625, 0.7188, 0.4062, 0.7188, 0.4062, 0.7188, 0.4062, 0.7188, 0.4062, 0.7188, 0.5625, 0.4062, 0.5938, 0.4062, 0.5938, 0.4375, 0.5625, 0.4375, 0.5625, 0.375, 0.5938, 0.375, 0.5938, 0.4062, 0.5625, 0.4062, 0.5938, 0.375, 0.625, 0.375, 0.625, 0.4062, 0.5938, 0.4062, 0.5, 0.4062, 0.5312, 0.4062, 0.5312, 0.4375, 0.5, 0.4375, 0.5, 0.375, 0.5312, 0.375, 0.5312, 0.4062, 0.5, 0.4062, 0.5312, 0.375, 0.5625, 0.375, 0.5625, 0.4062, 0.5312, 0.4062, 0.5, 0.4688, 0.5312, 0.4688, 0.5312, 0.5, 0.5, 0.5, 0.5, 0.4375, 0.5312, 0.4375, 0.5312, 0.4688, 0.5, 0.4688, 0.5312, 0.4375, 0.5625, 0.4375, 0.5625, 0.4688, 0.5312, 0.4688, 0.4375, 0.4062, 0.4688, 0.4062, 0.4688, 0.4375, 0.4375, 0.4375, 0.4375, 0.375, 0.4688, 0.375, 0.4688, 0.4062, 0.4375, 0.4062, 0.4688, 0.375, 0.5, 0.375, 0.5, 0.4062, 0.4688, 0.4062, 0.375, 0.4062, 0.4062, 0.4062, 0.4062, 0.4375, 0.375, 0.4375, 0.375, 0.375, 0.4062, 0.375, 0.4062, 0.4062, 0.375, 0.4062, 0.4062, 0.375, 0.4375, 0.375, 0.4375, 0.4062, 0.4062, 0.4062, 0.375, 0.4688, 0.4062, 0.4688, 0.4062, 0.5, 0.375, 0.5, 0.375, 0.4375, 0.4062, 0.4375, 0.4062, 0.4688, 0.375, 0.4688, 0.4062, 0.4375, 0.4375, 0.4375, 0.4375, 0.4688, 0.4062, 0.4688, 0.4375, 0.2812, 0.4688, 0.2812, 0.4688, 0.3125, 0.4375, 0.3125, 0.4375, 0.25, 0.4688, 0.25, 0.4688, 0.2812, 0.4375, 0.2812, 0.4688, 0.25, 0.5, 0.25, 0.5, 0.2812, 0.4688, 0.2812, 0.375, 0.2812, 0.4062, 0.2812, 0.4062, 0.3125, 0.375, 0.3125, 0.375, 0.25, 0.4062, 0.25, 0.4062, 0.2812, 0.375, 0.2812, 0.4062, 0.25, 0.4375, 0.25, 0.4375, 0.2812, 0.4062, 0.2812, 0.375, 0.3438, 0.4062, 0.3438, 0.4062, 0.375, 0.375, 0.375, 0.375, 0.3125, 0.4062, 0.3125, 0.4062, 0.3438, 0.375, 0.3438, 0.4062, 0.3125, 0.4375, 0.3125, 0.4375, 0.3438, 0.4062, 0.3438, 0.5625, 0.2812, 0.5938, 0.2812, 0.5938, 0.3125, 0.5625, 0.3125, 0.5625, 0.25, 0.5938, 0.25, 0.5938, 0.2812, 0.5625, 0.2812, 0.5938, 0.25, 0.625, 0.25, 0.625, 0.2812, 0.5938, 0.2812, 0.5, 0.2812, 0.5312, 0.2812, 0.5312, 0.3125, 0.5, 0.3125, 0.5, 0.25, 0.5312, 0.25, 0.5312, 0.2812, 0.5, 0.2812, 0.5312, 0.25, 0.5625, 0.25, 0.5625, 0.2812, 0.5312, 0.2812, 0.5, 0.3438, 0.5312, 0.3438, 0.5312, 0.375, 0.5, 0.375, 0.5, 0.3125, 0.5312, 0.3125, 0.5312, 0.3438, 0.5, 0.3438, 0.5312, 0.3125, 0.5625, 0.3125, 0.5625, 0.3438, 0.5312, 0.3438, 0.4062, 0.5938, 0.4062, 0.5625, 0.4062, 0.5625, 0.4062, 0.5938, 0.5938, 0.5312, 0.625, 0.5312, 0.625, 0.5312, 0.5938, 0.5312, 0.4062, 0.5312, 0.4375, 0.5312, 0.4375, 0.5312, 0.4062, 0.5312, 0.375, 0.6562, 0.4062, 0.6562, 0.4062, 0.6875, 0.375, 0.6875, 0.375, 0.625, 0.4062, 0.625, 0.4062, 0.6562, 0.375, 0.6562, 0.4062, 0.5625, 0.4062, 0.5938, 0.4062, 0.5938, 0.4062, 0.5625, 0.375, 0.7188, 0.4062, 0.7188, 0.4062, 0.75, 0.375, 0.75, 0.375, 0.6875, 0.4062, 0.6875, 0.4062, 0.7188, 0.375, 0.7188, 0.5625, 0.5312, 0.5938, 0.5312, 0.5938, 0.5312, 0.5625, 0.5312, 0.625, 0.7188, 0.625, 0.6875, 0.625, 0.6875, 0.625, 0.7188, 0.4375, 0.5, 0.4688, 0.5, 0.4688, 0.5312, 0.4375, 0.5312, 0.4688, 0.5, 0.5, 0.5, 0.5, 0.5312, 0.4688, 0.5312, 0.375, 0.5312, 0.4062, 0.5312, 0.4062, 0.5625, 0.375, 0.5625, 0.375, 0.5, 0.4062, 0.5, 0.4062, 0.5312, 0.375, 0.5312, 0.4062, 0.5, 0.4375, 0.5, 0.4375, 0.5312, 0.4062, 0.5312, 0.375, 0.5938, 0.4062, 0.5938, 0.4062, 0.625, 0.375, 0.625, 0.375, 0.5625, 0.4062, 0.5625, 0.4062, 0.5938, 0.375, 0.5938, 0.4375, 0.7188, 0.4062, 0.7188, 0.4062, 0.7188, 0.4375, 0.7188, 0.625, 0.625, 0.625, 0.6562, 0.625, 0.6562, 0.625, 0.625, 0.5625, 0.5, 0.5938, 0.5, 0.5938, 0.5312, 0.5625, 0.5312, 0.5938, 0.5, 0.625, 0.5, 0.625, 0.5312, 0.5938, 0.5312, 0.5625, 0.7188, 0.5312, 0.7188, 0.5312, 0.7188, 0.5625, 0.7188, 0.5, 0.5, 0.5312, 0.5, 0.5312, 0.5312, 0.5, 0.5312, 0.5312, 0.5, 0.5625, 0.5, 0.5625, 0.5312, 0.5312, 0.5312, 0.625, 0.6562, 0.625, 0.625, 0.625, 0.625, 0.625, 0.6562, 0.5, 0.7188, 0.4688, 0.7188, 0.4688, 0.7188, 0.5, 0.7188, 0.5312, 0.7188, 0.5, 0.7188, 0.5, 0.7188, 0.5312, 0.7188, 0.1875, 0.6562, 0.2188, 0.6562, 0.2188, 0.6875, 0.1875, 0.6875, 0.1875, 0.625, 0.2188, 0.625, 0.2188, 0.6562, 0.1875, 0.6562, 0.2188, 0.625, 0.25, 0.625, 0.25, 0.6562, 0.2188, 0.6562, 0.125, 0.6562, 0.1562, 0.6562, 0.1562, 0.6875, 0.125, 0.6875, 0.125, 0.625, 0.1562, 0.625, 0.1562, 0.6562, 0.125, 0.6562, 0.1562, 0.625, 0.1875, 0.625, 0.1875, 0.6562, 0.1562, 0.6562, 0.125, 0.7188, 0.1562, 0.7188, 0.1562, 0.75, 0.125, 0.75, 0.125, 0.6875, 0.1562, 0.6875, 0.1562, 0.7188, 0.125, 0.7188, 0.1562, 0.6875, 0.1875, 0.6875, 0.1875, 0.7188, 0.1562, 0.7188, 0.1875, 0.5312, 0.2188, 0.5312, 0.2188, 0.5625, 0.1875, 0.5625, 0.1875, 0.5, 0.2188, 0.5, 0.2188, 0.5312, 0.1875, 0.5312, 0.2188, 0.5, 0.25, 0.5, 0.25, 0.5312, 0.2188, 0.5312, 0.125, 0.5312, 0.1562, 0.5312, 0.1562, 0.5625, 0.125, 0.5625, 0.125, 0.5, 0.1562, 0.5, 0.1562, 0.5312, 0.125, 0.5312, 0.1562, 0.5, 0.1875, 0.5, 0.1875, 0.5312, 0.1562, 0.5312, 0.125, 0.5938, 0.1562, 0.5938, 0.1562, 0.625, 0.125, 0.625, 0.125, 0.5625, 0.1562, 0.5625, 0.1562, 0.5938, 0.125, 0.5938, 0.1562, 0.5625, 0.1875, 0.5625, 0.1875, 0.5938, 0.1562, 0.5938, 0.3125, 0.5312, 0.3438, 0.5312, 0.3438, 0.5625, 0.3125, 0.5625, 0.3125, 0.5, 0.3438, 0.5, 0.3438, 0.5312, 0.3125, 0.5312, 0.3438, 0.5, 0.375, 0.5, 0.375, 0.5312, 0.3438, 0.5312, 0.25, 0.5312, 0.2812, 0.5312, 0.2812, 0.5625, 0.25, 0.5625, 0.25, 0.5, 0.2812, 0.5, 0.2812, 0.5312, 0.25, 0.5312, 0.2812, 0.5, 0.3125, 0.5, 0.3125, 0.5312, 0.2812, 0.5312, 0.25, 0.5938, 0.2812, 0.5938, 0.2812, 0.625, 0.25, 0.625, 0.25, 0.5625, 0.2812, 0.5625, 0.2812, 0.5938, 0.25, 0.5938, 0.2812, 0.5625, 0.3125, 0.5625, 0.3125, 0.5938, 0.2812, 0.5938, 0.4375, 0.1562, 0.4688, 0.1562, 0.4688, 0.1875, 0.4375, 0.1875, 0.4375, 0.125, 0.4688, 0.125, 0.4688, 0.1562, 0.4375, 0.1562, 0.4688, 0.125, 0.5, 0.125, 0.5, 0.1562, 0.4688, 0.1562, 0.375, 0.1562, 0.4062, 0.1562, 0.4062, 0.1875, 0.375, 0.1875, 0.375, 0.125, 0.4062, 0.125, 0.4062, 0.1562, 0.375, 0.1562, 0.4062, 0.125, 0.4375, 0.125, 0.4375, 0.1562, 0.4062, 0.1562, 0.375, 0.2188, 0.4062, 0.2188, 0.4062, 0.25, 0.375, 0.25, 0.375, 0.1875, 0.4062, 0.1875, 0.4062, 0.2188, 0.375, 0.2188, 0.4062, 0.1875, 0.4375, 0.1875, 0.4375, 0.2188, 0.4062, 0.2188, 0.4375, 0.03125, 0.4688, 0.03125, 0.4688, 0.0625, 0.4375, 0.0625, 0.4375, 0.0, 0.4688, 0.0, 0.4688, 0.03125, 0.4375, 0.03125, 0.4688, 0.0, 0.5, 0.0, 0.5, 0.03125, 0.4688, 0.03125, 0.375, 0.03125, 0.4062, 0.03125, 0.4062, 0.0625, 0.375, 0.0625, 0.375, 0.0, 0.4062, 0.0, 0.4062, 0.03125, 0.375, 0.03125, 0.4062, 0.0, 0.4375, 0.0, 0.4375, 0.03125, 0.4062, 0.03125, 0.375, 0.09375, 0.4062, 0.09375, 0.4062, 0.125, 0.375, 0.125, 0.375, 0.0625, 0.4062, 0.0625, 0.4062, 0.09375, 0.375, 0.09375, 0.4062, 0.0625, 0.4375, 0.0625, 0.4375, 0.09375, 0.4062, 0.09375, 0.5625, 0.03125, 0.5938, 0.03125, 0.5938, 0.0625, 0.5625, 0.0625, 0.5625, 0.0, 0.5938, 0.0, 0.5938, 0.03125, 0.5625, 0.03125, 0.5938, 0.0, 0.625, 0.0, 0.625, 0.03125, 0.5938, 0.03125, 0.5, 0.03125, 0.5312, 0.03125, 0.5312, 0.0625, 0.5, 0.0625, 0.5, 0.0, 0.5312, 0.0, 0.5312, 0.03125, 0.5, 0.03125, 0.5312, 0.0, 0.5625, 0.0, 0.5625, 0.03125, 0.5312, 0.03125, 0.5, 0.09375, 0.5312, 0.09375, 0.5312, 0.125, 0.5, 0.125, 0.5, 0.0625, 0.5312, 0.0625, 0.5312, 0.09375, 0.5, 0.09375, 0.5312, 0.0625, 0.5625, 0.0625, 0.5625, 0.09375, 0.5312, 0.09375, 0.4375, 0.9062, 0.4688, 0.9062, 0.4688, 0.9375, 0.4375, 0.9375, 0.4375, 0.875, 0.4688, 0.875, 0.4688, 0.9062, 0.4375, 0.9062, 0.4688, 0.875, 0.5, 0.875, 0.5, 0.9062, 0.4688, 0.9062, 0.375, 0.9062, 0.4062, 0.9062, 0.4062, 0.9375, 0.375, 0.9375, 0.375, 0.875, 0.4062, 0.875, 0.4062, 0.9062, 0.375, 0.9062, 0.4062, 0.875, 0.4375, 0.875, 0.4375, 0.9062, 0.4062, 0.9062, 0.375, 0.9688, 0.4062, 0.9688, 0.4062, 1.0, 0.375, 1.0, 0.375, 0.9375, 0.4062, 0.9375, 0.4062, 0.9688, 0.375, 0.9688, 0.4062, 0.9375, 0.4375, 0.9375, 0.4375, 0.9688, 0.4062, 0.9688, 0.4375, 0.7812, 0.4688, 0.7812, 0.4688, 0.8125, 0.4375, 0.8125, 0.4375, 0.75, 0.4688, 0.75, 0.4688, 0.7812, 0.4375, 0.7812, 0.4688, 0.75, 0.5, 0.75, 0.5, 0.7812, 0.4688, 0.7812, 0.375, 0.7812, 0.4062, 0.7812, 0.4062, 0.8125, 0.375, 0.8125, 0.375, 0.75, 0.4062, 0.75, 0.4062, 0.7812, 0.375, 0.7812, 0.4062, 0.75, 0.4375, 0.75, 0.4375, 0.7812, 0.4062, 0.7812, 0.375, 0.8438, 0.4062, 0.8438, 0.4062, 0.875, 0.375, 0.875, 0.375, 0.8125, 0.4062, 0.8125, 0.4062, 0.8438, 0.375, 0.8438, 0.4062, 0.8125, 0.4375, 0.8125, 0.4375, 0.8438, 0.4062, 0.8438, 0.5625, 0.7812, 0.5938, 0.7812, 0.5938, 0.8125, 0.5625, 0.8125, 0.5625, 0.75, 0.5938, 0.75, 0.5938, 0.7812, 0.5625, 0.7812, 0.5938, 0.75, 0.625, 0.75, 0.625, 0.7812, 0.5938, 0.7812, 0.5, 0.7812, 0.5312, 0.7812, 0.5312, 0.8125, 0.5, 0.8125, 0.5, 0.75, 0.5312, 0.75, 0.5312, 0.7812, 0.5, 0.7812, 0.5312, 0.75, 0.5625, 0.75, 0.5625, 0.7812, 0.5312, 0.7812, 0.5, 0.8438, 0.5312, 0.8438, 0.5312, 0.875, 0.5, 0.875, 0.5, 0.8125, 0.5312, 0.8125, 0.5312, 0.8438, 0.5, 0.8438, 0.5312, 0.8125, 0.5625, 0.8125, 0.5625, 0.8438, 0.5312, 0.8438, 0.7188, 0.6875, 0.6875, 0.6875, 0.6875, 0.6875, 0.7188, 0.6875, 0.75, 0.6875, 0.7188, 0.6875, 0.7188, 0.6875, 0.75, 0.6875, 0.8125, 0.5625, 0.8438, 0.5625, 0.8438, 0.5625, 0.8125, 0.5625, 0.625, 0.6562, 0.6562, 0.6562, 0.6562, 0.6875, 0.625, 0.6875, 0.625, 0.625, 0.6562, 0.625, 0.6562, 0.6562, 0.625, 0.6562, 0.6875, 0.6875, 0.6562, 0.6875, 0.6562, 0.6875, 0.6875, 0.6875, 0.625, 0.7188, 0.6562, 0.7188, 0.6562, 0.75, 0.625, 0.75, 0.625, 0.6875, 0.6562, 0.6875, 0.6562, 0.7188, 0.625, 0.7188, 0.6562, 0.6875, 0.6875, 0.6875, 0.6875, 0.7188, 0.6562, 0.7188, 0.6875, 0.5312, 0.7188, 0.5312, 0.7188, 0.5625, 0.6875, 0.5625, 0.6875, 0.5, 0.7188, 0.5, 0.7188, 0.5312, 0.6875, 0.5312, 0.7188, 0.5, 0.75, 0.5, 0.75, 0.5312, 0.7188, 0.5312, 0.625, 0.5312, 0.6562, 0.5312, 0.6562, 0.5625, 0.625, 0.5625, 0.625, 0.5, 0.6562, 0.5, 0.6562, 0.5312, 0.625, 0.5312, 0.6562, 0.5, 0.6875, 0.5, 0.6875, 0.5312, 0.6562, 0.5312, 0.625, 0.5938, 0.6562, 0.5938, 0.6562, 0.625, 0.625, 0.625, 0.625, 0.5625, 0.6562, 0.5625, 0.6562, 0.5938, 0.625, 0.5938, 0.75, 0.5625, 0.7812, 0.5625, 0.7812, 0.5625, 0.75, 0.5625, 0.8125, 0.5312, 0.8438, 0.5312, 0.8438, 0.5625, 0.8125, 0.5625, 0.8125, 0.5, 0.8438, 0.5, 0.8438, 0.5312, 0.8125, 0.5312, 0.8438, 0.5, 0.875, 0.5, 0.875, 0.5312, 0.8438, 0.5312, 0.75, 0.5312, 0.7812, 0.5312, 0.7812, 0.5625, 0.75, 0.5625, 0.75, 0.5, 0.7812, 0.5, 0.7812, 0.5312, 0.75, 0.5312, 0.7812, 0.5, 0.8125, 0.5, 0.8125, 0.5312, 0.7812, 0.5312, 0.7812, 0.5625, 0.8125, 0.5625, 0.8125, 0.5625, 0.7812, 0.5625, 0.8438, 0.625, 0.8438, 0.6562, 0.8438, 0.6562, 0.8438, 0.625, 0.8438, 0.5625, 0.8438, 0.5938, 0.8438, 0.5938, 0.8438, 0.5625, 0.6875, 0.5625, 0.7188, 0.5625, 0.7188, 0.5625, 0.6875, 0.5625, 0.8438, 0.6562, 0.8438, 0.6875, 0.8438, 0.6875, 0.8438, 0.6562, 0.8438, 0.5625, 0.875, 0.5625, 0.875, 0.5938, 0.8438, 0.5938, 0.7188, 0.5625, 0.75, 0.5625, 0.75, 0.5625, 0.7188, 0.5625, 0.8438, 0.6875, 0.8125, 0.6875, 0.8125, 0.6875, 0.8438, 0.6875, 0.8438, 0.5938, 0.8438, 0.625, 0.8438, 0.625, 0.8438, 0.5938, 0.6875, 0.7188, 0.7188, 0.7188, 0.7188, 0.75, 0.6875, 0.75, 0.6875, 0.6875, 0.7188, 0.6875, 0.7188, 0.7188, 0.6875, 0.7188, 0.7188, 0.6875, 0.75, 0.6875, 0.75, 0.7188, 0.7188, 0.7188, 0.5625, 0.8438, 0.5938, 0.8438, 0.5938, 0.875, 0.5625, 0.875, 0.5625, 0.8125, 0.5938, 0.8125, 0.5938, 0.8438, 0.5625, 0.8438, 0.5938, 0.8125, 0.625, 0.8125, 0.625, 0.8438, 0.5938, 0.8438, 0.4375, 0.8438, 0.4688, 0.8438, 0.4688, 0.875, 0.4375, 0.875, 0.4375, 0.8125, 0.4688, 0.8125, 0.4688, 0.8438, 0.4375, 0.8438, 0.4688, 0.8125, 0.5, 0.8125, 0.5, 0.8438, 0.4688, 0.8438, 0.4375, 0.9688, 0.4688, 0.9688, 0.4688, 1.0, 0.4375, 1.0, 0.4375, 0.9375, 0.4688, 0.9375, 0.4688, 0.9688, 0.4375, 0.9688, 0.4688, 0.9375, 0.5, 0.9375, 0.5, 0.9688, 0.4688, 0.9688, 0.5625, 0.09375, 0.5938, 0.09375, 0.5938, 0.125, 0.5625, 0.125, 0.5625, 0.0625, 0.5938, 0.0625, 0.5938, 0.09375, 0.5625, 0.09375, 0.5938, 0.0625, 0.625, 0.0625, 0.625, 0.09375, 0.5938, 0.09375, 0.4375, 0.09375, 0.4688, 0.09375, 0.4688, 0.125, 0.4375, 0.125, 0.4375, 0.0625, 0.4688, 0.0625, 0.4688, 0.09375, 0.4375, 0.09375, 0.4688, 0.0625, 0.5, 0.0625, 0.5, 0.09375, 0.4688, 0.09375, 0.4375, 0.2188, 0.4688, 0.2188, 0.4688, 0.25, 0.4375, 0.25, 0.4375, 0.1875, 0.4688, 0.1875, 0.4688, 0.2188, 0.4375, 0.2188, 0.4688, 0.1875, 0.5, 0.1875, 0.5, 0.2188, 0.4688, 0.2188, 0.3125, 0.5938, 0.3438, 0.5938, 0.3438, 0.625, 0.3125, 0.625, 0.3125, 0.5625, 0.3438, 0.5625, 0.3438, 0.5938, 0.3125, 0.5938, 0.3438, 0.5625, 0.375, 0.5625, 0.375, 0.5938, 0.3438, 0.5938, 0.1875, 0.5938, 0.2188, 0.5938, 0.2188, 0.625, 0.1875, 0.625, 0.1875, 0.5625, 0.2188, 0.5625, 0.2188, 0.5938, 0.1875, 0.5938, 0.2188, 0.5625, 0.25, 0.5625, 0.25, 0.5938, 0.2188, 0.5938, 0.1875, 0.7188, 0.2188, 0.7188, 0.2188, 0.75, 0.1875, 0.75, 0.1875, 0.6875, 0.2188, 0.6875, 0.2188, 0.7188, 0.1875, 0.7188, 0.2188, 0.6875, 0.25, 0.6875, 0.25, 0.7188, 0.2188, 0.7188, 0.4062, 0.625, 0.4062, 0.5938, 0.4062, 0.5938, 0.4062, 0.625, 0.5312, 0.5312, 0.5625, 0.5312, 0.5625, 0.5312, 0.5312, 0.5312, 0.4062, 0.6875, 0.4062, 0.7188, 0.4062, 0.7188, 0.4062, 0.6875, 0.4688, 0.7188, 0.4375, 0.7188, 0.4375, 0.7188, 0.4688, 0.7188, 0.5, 0.5312, 0.5312, 0.5312, 0.5312, 0.5312, 0.5, 0.5312, 0.4688, 0.5312, 0.5, 0.5312, 0.5, 0.5312, 0.4688, 0.5312, 0.4375, 0.7188, 0.4688, 0.7188, 0.4688, 0.75, 0.4375, 0.75, 0.625, 0.7188, 0.5938, 0.7188, 0.5938, 0.7188, 0.625, 0.7188, 0.625, 0.5312, 0.625, 0.5625, 0.625, 0.5625, 0.625, 0.5312, 0.5625, 0.3438, 0.5938, 0.3438, 0.5938, 0.375, 0.5625, 0.375, 0.5625, 0.3125, 0.5938, 0.3125, 0.5938, 0.3438, 0.5625, 0.3438, 0.5938, 0.3125, 0.625, 0.3125, 0.625, 0.3438, 0.5938, 0.3438, 0.4375, 0.3438, 0.4688, 0.3438, 0.4688, 0.375, 0.4375, 0.375, 0.4375, 0.3125, 0.4688, 0.3125, 0.4688, 0.3438, 0.4375, 0.3438, 0.4688, 0.3125, 0.5, 0.3125, 0.5, 0.3438, 0.4688, 0.3438, 0.4375, 0.4688, 0.4688, 0.4688, 0.4688, 0.5, 0.4375, 0.5, 0.4375, 0.4375, 0.4688, 0.4375, 0.4688, 0.4688, 0.4375, 0.4688, 0.4688, 0.4375, 0.5, 0.4375, 0.5, 0.4688, 0.4688, 0.4688, 0.5625, 0.4688, 0.5938, 0.4688, 0.5938, 0.5, 0.5625, 0.5, 0.5625, 0.4375, 0.5938, 0.4375, 0.5938, 0.4688, 0.5625, 0.4688, 0.5938, 0.4375, 0.625, 0.4375, 0.625, 0.4688, 0.5938, 0.4688, 0.5625, 0.7188, 0.5938, 0.7188, 0.5938, 0.75, 0.5625, 0.75, 0.625, 0.5625, 0.625, 0.5312, 0.625, 0.5312, 0.625, 0.5625, 0.4375, 0.5312, 0.4688, 0.5312, 0.4688, 0.5312, 0.4375, 0.5312, 0.3125, 0.7188, 0.3438, 0.7188, 0.3438, 0.75, 0.3125, 0.75, 0.3125, 0.6875, 0.3438, 0.6875, 0.3438, 0.7188, 0.3125, 0.7188, 0.3438, 0.6875, 0.375, 0.6875, 0.375, 0.7188, 0.3438, 0.7188, 0.5625, 0.2188, 0.5938, 0.2188, 0.5938, 0.25, 0.5625, 0.25, 0.5625, 0.1875, 0.5938, 0.1875, 0.5938, 0.2188, 0.5625, 0.2188, 0.5938, 0.1875, 0.625, 0.1875, 0.625, 0.2188, 0.5938, 0.2188, 0.5625, 0.9688, 0.5938, 0.9688, 0.5938, 1.0, 0.5625, 1.0, 0.5625, 0.9375, 0.5938, 0.9375, 0.5938, 0.9688, 0.5625, 0.9688, 0.5938, 0.9375, 0.625, 0.9375, 0.625, 0.9688, 0.5938, 0.9688, 0.8125, 0.7188, 0.8438, 0.7188, 0.8438, 0.75, 0.8125, 0.75, 0.8125, 0.6875, 0.8438, 0.6875, 0.8438, 0.7188, 0.8125, 0.7188, 0.8438, 0.6875, 0.875, 0.6875, 0.875, 0.7188, 0.8438, 0.7188, 0.7188, 0.5938, 0.75, 0.5938, 0.75, 0.625, 0.7188, 0.625, 0.7812, 0.5938, 0.8125, 0.5938, 0.8125, 0.625, 0.7812, 0.625, 0.6562, 0.5938, 0.6875, 0.5938, 0.6875, 0.625, 0.6562, 0.625, 0.6562, 0.6562, 0.6875, 0.6562, 0.6875, 0.6875, 0.6562, 0.6875, 0.7188, 0.6562, 0.75, 0.6562, 0.75, 0.6875, 0.7188, 0.6875, 0.7812, 0.6562, 0.8125, 0.6562, 0.8125, 0.6875, 0.7812, 0.6875, 0.8125, 0.6562, 0.8438, 0.6562, 0.8438, 0.6875, 0.8125, 0.6875, 0.8125, 0.625, 0.8438, 0.625, 0.8438, 0.6562, 0.8125, 0.6562, 0.75, 0.6562, 0.7812, 0.6562, 0.7812, 0.6875, 0.75, 0.6875, 0.75, 0.625, 0.7812, 0.625, 0.7812, 0.6562, 0.75, 0.6562, 0.7812, 0.625, 0.8125, 0.625, 0.8125, 0.6562, 0.7812, 0.6562, 0.6875, 0.6562, 0.7188, 0.6562, 0.7188, 0.6875, 0.6875, 0.6875, 0.6875, 0.625, 0.7188, 0.625, 0.7188, 0.6562, 0.6875, 0.6562, 0.7188, 0.625, 0.75, 0.625, 0.75, 0.6562, 0.7188, 0.6562, 0.6562, 0.625, 0.6875, 0.625, 0.6875, 0.6562, 0.6562, 0.6562, 0.6562, 0.5625, 0.6875, 0.5625, 0.6875, 0.5938, 0.6562, 0.5938, 0.75, 0.5938, 0.7812, 0.5938, 0.7812, 0.625, 0.75, 0.625, 0.75, 0.5625, 0.7812, 0.5625, 0.7812, 0.5938, 0.75, 0.5938, 0.7812, 0.5625, 0.8125, 0.5625, 0.8125, 0.5938, 0.7812, 0.5938, 0.8125, 0.5938, 0.8438, 0.5938, 0.8438, 0.625, 0.8125, 0.625, 0.8125, 0.5625, 0.8438, 0.5625, 0.8438, 0.5938, 0.8125, 0.5938, 0.6875, 0.5938, 0.7188, 0.5938, 0.7188, 0.625, 0.6875, 0.625, 0.6875, 0.5625, 0.7188, 0.5625, 0.7188, 0.5938, 0.6875, 0.5938, 0.7188, 0.5625, 0.75, 0.5625, 0.75, 0.5938, 0.7188, 0.5938, 0.6562, 0.5625, 0.6562, 0.5625, 0.6562, 0.5625, 0.6562, 0.5625, 0.6562, 0.5625, 0.6562, 0.5625, 0.6562, 0.5625, 0.6562, 0.6875, 0.6562, 0.6562, 0.6562, 0.6562, 0.6562, 0.6875, 0.6562, 0.5938, 0.6562, 0.625, 0.6562, 0.625, 0.6562, 0.6172, 0.6562, 0.6094, 0.6562, 0.6016, 0.6562, 0.5938, 0.6562, 0.6875, 0.6562, 0.6875, 0.6562, 0.6875, 0.6562, 0.6875, 0.6562, 0.6875, 0.6562, 0.6875, 0.6562, 0.6875, 0.6562, 0.5938, 0.6562, 0.5625, 0.6562, 0.5625, 0.6562, 0.5938, 0.6562, 0.6562, 0.6562, 0.6875, 0.6562, 0.6875, 0.6562, 0.6797, 0.6562, 0.6719, 0.6562, 0.6641, 0.6562, 0.6562, 0.6562, 0.5938, 0.6562, 0.5625, 0.6562, 0.5625, 0.6562, 0.5703, 0.6562, 0.5781, 0.6562, 0.5859, 0.6562, 0.5938, 0.6562, 0.6875, 0.6562, 0.6562, 0.6562, 0.6562, 0.6562, 0.6641, 0.6562, 0.6719, 0.6562, 0.6797, 0.6562, 0.6875, 0.6562, 0.6562, 0.6562, 0.625, 0.6562, 0.625, 0.6562, 0.6328, 0.6562, 0.6406, 0.6562, 0.6484, 0.6562, 0.6562, 0.6562, 0.625, 0.6562, 0.5938, 0.6562, 0.5938, 0.6562, 0.6016, 0.6562, 0.6094, 0.6562, 0.6172, 0.6562, 0.625, 0.6562, 0.6797, 0.6562, 0.6875, 0.6562, 0.6875, 0.6562, 0.6797, 0.6562, 0.5859, 0.6562, 0.5938, 0.6562, 0.5938, 0.6562, 0.5859, 0.6562, 0.5625, 0.6562, 0.5625, 0.6562, 0.5625, 0.6562, 0.5625, 0.6562, 0.5625, 0.6562, 0.5625, 0.6562, 0.5625, 0.6562, 0.625, 0.6562, 0.5938, 0.6562, 0.5938, 0.6562, 0.625, 0.6562, 0.6172, 0.6562, 0.625, 0.6562, 0.625, 0.6562, 0.6172, 0.6562, 0.6875, 0.6562, 0.6875, 0.6562, 0.6875, 0.6562, 0.6875, 0.6562, 0.6875, 0.6562, 0.6875, 0.6562, 0.6875, 0.6562, 0.6016, 0.6562, 0.6094, 0.6562, 0.6094, 0.6562, 0.6016, 0.6562, 0.5703, 0.6562, 0.5781, 0.6562, 0.5781, 0.6562, 0.5703, 0.6562, 0.6641, 0.6562, 0.6719, 0.6562, 0.6719, 0.6562, 0.6641, 0.6562, 0.6797, 0.6562, 0.6875, 0.6562, 0.6875, 0.6562, 0.6797, 0.6562, 0.6328, 0.6562, 0.6406, 0.6562, 0.6406, 0.6562, 0.6328, 0.6562, 0.5859, 0.6562, 0.5781, 0.6562, 0.5781, 0.6562, 0.5859, 0.6562, 0.5703, 0.6562, 0.5625, 0.6562, 0.5625, 0.6562, 0.5703, 0.6562, 0.6172, 0.6562, 0.6094, 0.6562, 0.6094, 0.6562, 0.6172, 0.6562, 0.6484, 0.6562, 0.6406, 0.6562, 0.6406, 0.6562, 0.6484, 0.6562, 0.6797, 0.6562, 0.6719, 0.6562, 0.6719, 0.6562, 0.6797, 0.6562, 0.6875, 0.6562, 0.6797, 0.6562, 0.6797, 0.6562, 0.6875, 0.6562, 0.6875, 0.6562, 0.6797, 0.6562, 0.6797, 0.6562, 0.6875, 0.6562, 0.6875, 0.6562, 0.6797, 0.6562, 0.6797, 0.6562, 0.6875, 0.6562, 0.6875, 0.6562, 0.6797, 0.6562, 0.6797, 0.6562, 0.6875, 0.6562, 0.6562, 0.6562, 0.6484, 0.6562, 0.6484, 0.6562, 0.6562, 0.6562, 0.625, 0.6562, 0.6172, 0.6562, 0.6172, 0.6562, 0.625, 0.6562, 0.5703, 0.6562, 0.5625, 0.6562, 0.5625, 0.6562, 0.5703, 0.6562, 0.5938, 0.6562, 0.5859, 0.6562, 0.5859, 0.6562, 0.5938, 0.6562, 0.6328, 0.6562, 0.625, 0.6562, 0.625, 0.6562, 0.6328, 0.6562, 0.6172, 0.6562, 0.6094, 0.6562, 0.6094, 0.6562, 0.6172, 0.6562, 0.6797, 0.6562, 0.6797, 0.6562, 0.6797, 0.6562, 0.6797, 0.6562, 0.6719, 0.6562, 0.6641, 0.6562, 0.6641, 0.6562, 0.6719, 0.6562, 0.625, 0.6562, 0.6328, 0.6562, 0.6328, 0.6562, 0.625, 0.6562, 0.6562, 0.6562, 0.6484, 0.6562, 0.6484, 0.6562, 0.6562, 0.6562, 0.6641, 0.6562, 0.6562, 0.6562, 0.6562, 0.6562, 0.6641, 0.6562, 0.6484, 0.6562, 0.6406, 0.6562, 0.6406, 0.6562, 0.6484, 0.6562, 0.5781, 0.6562, 0.5703, 0.6562, 0.5703, 0.6562, 0.5781, 0.6562, 0.6797, 0.6562, 0.6875, 0.6562, 0.6875, 0.6562, 0.6797, 0.6562, 0.625, 0.6562, 0.6328, 0.6562, 0.6328, 0.6562, 0.625, 0.6562, 0.6328, 0.6562, 0.6406, 0.6562, 0.6406, 0.6562, 0.6328, 0.6562, 0.6094, 0.6562, 0.6016, 0.6562, 0.6016, 0.6562, 0.6094, 0.6562, 0.6562, 0.6562, 0.6641, 0.6562, 0.6641, 0.6562, 0.6562, 0.6562, 0.5703, 0.6562, 0.5703, 0.6562, 0.5703, 0.6562, 0.5703, 0.6562, 0.6016, 0.6562, 0.5938, 0.6562, 0.5938, 0.6562, 0.6016, 0.6562, 0.6797, 0.6562, 0.6719, 0.6562, 0.6719, 0.6562, 0.6797, 0.6562, 0.5938, 0.6562, 0.6016, 0.6562, 0.6016, 0.6562, 0.5938, 0.6562, 0.6797, 0.6562, 0.6797, 0.6562, 0.6797, 0.6562, 0.6797, 0.6562, 0.5625, 0.6562, 0.5703, 0.6562, 0.5703, 0.6562, 0.5625, 0.6562, 0.5625, 0.6562, 0.5703, 0.6562, 0.5703, 0.6562, 0.5625, 0.6562, 0.6719, 0.6562, 0.6797, 0.6562, 0.6797, 0.6562, 0.6719, 0.6562, 0.5625, 0.6562, 0.5703, 0.6562, 0.5703, 0.6562, 0.5625, 0.6562, 0.5625, 0.6562, 0.5703, 0.6562, 0.5703, 0.6562, 0.5625, 0.6562, 0.6016, 0.6562, 0.6094, 0.6562, 0.6094, 0.6562, 0.6016, 0.6562, 0.5703, 0.6562, 0.5703, 0.6562, 0.5703, 0.6562, 0.5703, 0.6562, 0.5703, 0.6562, 0.5703, 0.6562, 0.5703, 0.6562, 0.5703, 0.6562, 0.6406, 0.6562, 0.6484, 0.6562, 0.6484, 0.6562, 0.6406, 0.6562, 0.5703, 0.6562, 0.5703, 0.6562, 0.5703, 0.6562, 0.5703, 0.6562, 0.5938, 0.6562, 0.5859, 0.6562, 0.5859, 0.6562, 0.5938, 0.6562, 0.6797, 0.6562, 0.6797, 0.6562, 0.6797, 0.6562, 0.6797, 0.6562, 0.5938, 0.6562, 0.6016, 0.6562, 0.6016, 0.6562, 0.5938, 0.6562, 0.5703, 0.6562, 0.5703, 0.6562, 0.5703, 0.6562, 0.5703, 0.6562, 0.6484, 0.6562, 0.6562, 0.6562, 0.6562, 0.6562, 0.6484, 0.6562, 0.6094, 0.6562, 0.6172, 0.6562, 0.6172, 0.6562, 0.6094, 0.6562, 0.6094, 0.6562, 0.6172, 0.6562, 0.6172, 0.6562, 0.6094, 0.6562, 0.5859, 0.6562, 0.5781, 0.6562, 0.5781, 0.6562, 0.5859, 0.6562, 0.5781, 0.6562, 0.5859, 0.6562, 0.5859, 0.6562, 0.5781, 0.6562, 0.6797, 0.6562, 0.6797, 0.6562, 0.6797, 0.6562, 0.6797, 0.6562, 0.6172, 0.6562, 0.625, 0.6562, 0.625, 0.6562, 0.6172, 0.6562, 0.6719, 0.6562, 0.6797, 0.6562, 0.6797, 0.6562, 0.6719, 0.6562, 0.5781, 0.6562, 0.5859, 0.6562, 0.5859, 0.6562, 0.5781, 0.6562, 0.6797, 0.6562, 0.6875, 0.6562, 0.6875, 0.6562, 0.6797, 0.6562, 0.6406, 0.6562, 0.6484, 0.6562, 0.6484, 0.6562, 0.6406, 0.6562, 0.5703, 0.6562, 0.5781, 0.6562, 0.5781, 0.6562, 0.5703, 0.6562, 0.6797, 0.6562, 0.6797, 0.6562, 0.6797, 0.6562, 0.6797, 0.6562, 0.5781, 0.6562, 0.5703, 0.6562, 0.5703, 0.6562, 0.5781, 0.6562, 0.6562, 0.6562, 0.6641, 0.6562, 0.6641, 0.6562, 0.6562, 0.6562, 0.5703, 0.6562, 0.5625, 0.6562, 0.5625, 0.6562, 0.5703, 0.6562, 0.6094, 0.6562, 0.6016, 0.6562, 0.6016, 0.6562, 0.6094, 0.6562, 0.5859, 0.6562, 0.5938, 0.6562, 0.5938, 0.6562, 0.5859, 0.6562, 0.5703, 0.6562, 0.5703, 0.6562, 0.5703, 0.6562, 0.5703, 0.6562, 0.6406, 0.6562, 0.6328, 0.6562, 0.6328, 0.6562, 0.6406, 0.6562, 0.6406, 0.6562, 0.6328, 0.6562, 0.6328, 0.6562, 0.6406, 0.6562, 0.6641, 0.6562, 0.6719, 0.6562, 0.6719, 0.6562, 0.6641, 0.6562, 0.6719, 0.6562, 0.6641, 0.6562, 0.6641, 0.6562, 0.6719, 0.6562, 0.625, 0.6562, 0.6172, 0.6562, 0.6172, 0.6562, 0.625, 0.6562, 0.6797, 0.6562, 0.6797, 0.6562, 0.6797, 0.6562, 0.6797, 0.6562, 0.6016, 0.6562, 0.6094, 0.6562, 0.6094, 0.6562, 0.6016, 0.6562, 0.6172, 0.6562, 0.625, 0.6562, 0.625, 0.6562, 0.6172, 0.6562, 0.5703, 0.6562, 0.5781, 0.6562, 0.5781, 0.6562, 0.5703, 0.6562, 0.5859, 0.6562, 0.5938, 0.6562, 0.5938, 0.6562, 0.5859, 0.6562, 0.6641, 0.6562, 0.6719, 0.6562, 0.6719, 0.6562, 0.6641, 0.6562, 0.6328, 0.6562, 0.6406, 0.6562, 0.6406, 0.6562, 0.6328, 0.6562, 0.6484, 0.6562, 0.6562, 0.6562, 0.6562, 0.6562, 0.6484, 0.6562, 0.5859, 0.6562, 0.5781, 0.6562, 0.5781, 0.6562, 0.5859, 0.6562, 0.6172, 0.6562, 0.6094, 0.6562, 0.6094, 0.6562, 0.6172, 0.6562, 0.6016, 0.6562, 0.5938, 0.6562, 0.5938, 0.6562, 0.6016, 0.6562, 0.6484, 0.6562, 0.6406, 0.6562, 0.6406, 0.6562, 0.6484, 0.6562, 0.6328, 0.6562, 0.625, 0.6562, 0.625, 0.6562, 0.6328, 0.6562, 0.6797, 0.6562, 0.6719, 0.6562, 0.6719, 0.6562, 0.6797, 0.6562, 0.6641, 0.6562, 0.6562, 0.6562, 0.6562, 0.6562, 0.6641, 0.6562, 0.6719, 0.6562, 0.6641, 0.6562, 0.6641, 0.6562, 0.6719, 0.6562, 0.6719, 0.6562, 0.6641, 0.6562, 0.6641, 0.6562, 0.6719, 0.6562, 0.6641, 0.6562, 0.6562, 0.6562, 0.6562, 0.6562, 0.6641, 0.6562, 0.6797, 0.6562, 0.6719, 0.6562, 0.6719, 0.6562, 0.6797, 0.6562, 0.6797, 0.6562, 0.6719, 0.6562, 0.6719, 0.6562, 0.6797, 0.6562, 0.6406, 0.6562, 0.6328, 0.6562, 0.6328, 0.6562, 0.6406, 0.6562, 0.6406, 0.6562, 0.6328, 0.6562, 0.6328, 0.6562, 0.6406, 0.6562, 0.6328, 0.6562, 0.625, 0.6562, 0.625, 0.6562, 0.6328, 0.6562, 0.6562, 0.6562, 0.6484, 0.6562, 0.6484, 0.6562, 0.6562, 0.6562, 0.6562, 0.6562, 0.6484, 0.6562, 0.6484, 0.6562, 0.6562, 0.6562, 0.6484, 0.6562, 0.6406, 0.6562, 0.6406, 0.6562, 0.6484, 0.6562, 0.6562, 0.6562, 0.6484, 0.6562, 0.6484, 0.6562, 0.6562, 0.6562, 0.6484, 0.6562, 0.6406, 0.6562, 0.6406, 0.6562, 0.6484, 0.6562, 0.6094, 0.6562, 0.6016, 0.6562, 0.6016, 0.6562, 0.6094, 0.6562, 0.6094, 0.6562, 0.6016, 0.6562, 0.6016, 0.6562, 0.6094, 0.6562, 0.6016, 0.6562, 0.5938, 0.6562, 0.5938, 0.6562, 0.6016, 0.6562, 0.625, 0.6562, 0.6172, 0.6562, 0.6172, 0.6562, 0.625, 0.6562, 0.625, 0.6562, 0.6172, 0.6562, 0.6172, 0.6562, 0.625, 0.6562, 0.6172, 0.6562, 0.6094, 0.6562, 0.6094, 0.6562, 0.6172, 0.6562, 0.625, 0.6562, 0.6172, 0.6562, 0.6172, 0.6562, 0.625, 0.6562, 0.6172, 0.6562, 0.6094, 0.6562, 0.6094, 0.6562, 0.6172, 0.6562, 0.5781, 0.6562, 0.5703, 0.6562, 0.5703, 0.6562, 0.5781, 0.6562, 0.5781, 0.6562, 0.5703, 0.6562, 0.5703, 0.6562, 0.5781, 0.6562, 0.5938, 0.6562, 0.5859, 0.6562, 0.5859, 0.6562, 0.5938, 0.6562, 0.5938, 0.6562, 0.5859, 0.6562, 0.5859, 0.6562, 0.5938, 0.6562, 0.5859, 0.6562, 0.5781, 0.6562, 0.5781, 0.6562, 0.5859, 0.6562, 0.5938, 0.6562, 0.5859, 0.6562, 0.5859, 0.6562, 0.5938, 0.6562, 0.5859, 0.6562, 0.5781, 0.6562, 0.5781, 0.6562, 0.5859, 0.6562, 0.6406, 0.6562, 0.6484, 0.6562, 0.6484, 0.6562, 0.6406, 0.6562, 0.6406, 0.6562, 0.6484, 0.6562, 0.6484, 0.6562, 0.6406, 0.6562, 0.6484, 0.6562, 0.6562, 0.6562, 0.6562, 0.6562, 0.6484, 0.6562, 0.625, 0.6562, 0.6328, 0.6562, 0.6328, 0.6562, 0.625, 0.6562, 0.625, 0.6562, 0.6328, 0.6562, 0.6328, 0.6562, 0.625, 0.6562, 0.6328, 0.6562, 0.6406, 0.6562, 0.6406, 0.6562, 0.6328, 0.6562, 0.625, 0.6562, 0.6328, 0.6562, 0.6328, 0.6562, 0.625, 0.6562, 0.6328, 0.6562, 0.6406, 0.6562, 0.6406, 0.6562, 0.6328, 0.6562, 0.6719, 0.6562, 0.6797, 0.6562, 0.6797, 0.6562, 0.6719, 0.6562, 0.6719, 0.6562, 0.6797, 0.6562, 0.6797, 0.6562, 0.6719, 0.6562, 0.6562, 0.6562, 0.6641, 0.6562, 0.6641, 0.6562, 0.6562, 0.6562, 0.6562, 0.6562, 0.6641, 0.6562, 0.6641, 0.6562, 0.6562, 0.6562, 0.6641, 0.6562, 0.6719, 0.6562, 0.6719, 0.6562, 0.6641, 0.6562, 0.6562, 0.6562, 0.6641, 0.6562, 0.6641, 0.6562, 0.6562, 0.6562, 0.6641, 0.6562, 0.6719, 0.6562, 0.6719, 0.6562, 0.6641, 0.6562, 0.5781, 0.6562, 0.5859, 0.6562, 0.5859, 0.6562, 0.5781, 0.6562, 0.5781, 0.6562, 0.5859, 0.6562, 0.5859, 0.6562, 0.5781, 0.6562, 0.5859, 0.6562, 0.5938, 0.6562, 0.5938, 0.6562, 0.5859, 0.6562, 0.5703, 0.6562, 0.5781, 0.6562, 0.5781, 0.6562, 0.5703, 0.6562, 0.5703, 0.6562, 0.5781, 0.6562, 0.5781, 0.6562, 0.5703, 0.6562, 0.6094, 0.6562, 0.6172, 0.6562, 0.6172, 0.6562, 0.6094, 0.6562, 0.6094, 0.6562, 0.6172, 0.6562, 0.6172, 0.6562, 0.6094, 0.6562, 0.6172, 0.6562, 0.625, 0.6562, 0.625, 0.6562, 0.6172, 0.6562, 0.5938, 0.6562, 0.6016, 0.6562, 0.6016, 0.6562, 0.5938, 0.6562, 0.5938, 0.6562, 0.6016, 0.6562, 0.6016, 0.6562, 0.5938, 0.6562, 0.6016, 0.6562, 0.6094, 0.6562, 0.6094, 0.6562, 0.6016, 0.6562, 0.5938, 0.6562, 0.6016, 0.6562, 0.6016, 0.6562, 0.5938, 0.6562, 0.6016, 0.6562, 0.6094, 0.6562, 0.6094, 0.6562, 0.6016, 0.6562, 0.6094, 0.6562, 0.6172, 0.6562, 0.6172, 0.6562, 0.6094, 0.6562, 0.6172, 0.6562, 0.625, 0.6562, 0.625, 0.6562, 0.6172, 0.6562, 0.5781, 0.6562, 0.5859, 0.6562, 0.5859, 0.6562, 0.5781, 0.6562, 0.5859, 0.6562, 0.5938, 0.6562, 0.5938, 0.6562, 0.5859, 0.6562, 0.6719, 0.6562, 0.6797, 0.6562, 0.6797, 0.6562, 0.6719, 0.6562, 0.6406, 0.6562, 0.6484, 0.6562, 0.6484, 0.6562, 0.6406, 0.6562, 0.6484, 0.6562, 0.6562, 0.6562, 0.6562, 0.6562, 0.6484, 0.6562, 0.5781, 0.6562, 0.5703, 0.6562, 0.5703, 0.6562, 0.5781, 0.6562, 0.6094, 0.6562, 0.6016, 0.6562, 0.6016, 0.6562, 0.6094, 0.6562, 0.6016, 0.6562, 0.5938, 0.6562, 0.5938, 0.6562, 0.6016, 0.6562, 0.6406, 0.6562, 0.6328, 0.6562, 0.6328, 0.6562, 0.6406, 0.6562, 0.6328, 0.6562, 0.625, 0.6562, 0.625, 0.6562, 0.6328, 0.6562, 0.6719, 0.6562, 0.6641, 0.6562, 0.6641, 0.6562, 0.6719, 0.6562, 0.6641, 0.6562, 0.6562, 0.6562, 0.6562, 0.6562, 0.6641, 0.4688, 0.5938, 0.5, 0.5938, 0.5, 0.625, 0.4688, 0.625, 0.5938, 0.5938, 0.625, 0.5938, 0.625, 0.625, 0.5938, 0.625, 0.5312, 0.5938, 0.5625, 0.5938, 0.5625, 0.625, 0.5312, 0.625, 0.5312, 0.5312, 0.5625, 0.5312, 0.5625, 0.5625, 0.5312, 0.5625, 0.5938, 0.5312, 0.625, 0.5312, 0.625, 0.5625, 0.5938, 0.5625, 0.4062, 0.5938, 0.4375, 0.5938, 0.4375, 0.625, 0.4062, 0.625, 0.4062, 0.5312, 0.4375, 0.5312, 0.4375, 0.5625, 0.4062, 0.5625, 0.4688, 0.5312, 0.5, 0.5312, 0.5, 0.5625, 0.4688, 0.5625, 0.4062, 0.6562, 0.4375, 0.6562, 0.4375, 0.6875, 0.4062, 0.6875, 0.4688, 0.6562, 0.5, 0.6562, 0.5, 0.6875, 0.4688, 0.6875, 0.5312, 0.6562, 0.5625, 0.6562, 0.5625, 0.6875, 0.5312, 0.6875, 0.5938, 0.6562, 0.625, 0.6562, 0.625, 0.6875, 0.5938, 0.6875, 0.5625, 0.6562, 0.5938, 0.6562, 0.5938, 0.6875, 0.5625, 0.6875, 0.5625, 0.625, 0.5938, 0.625, 0.5938, 0.6562, 0.5625, 0.6562, 0.5938, 0.625, 0.625, 0.625, 0.625, 0.6562, 0.5938, 0.6562, 0.5, 0.6562, 0.5312, 0.6562, 0.5312, 0.6875, 0.5, 0.6875, 0.5, 0.625, 0.5312, 0.625, 0.5312, 0.6562, 0.5, 0.6562, 0.5312, 0.625, 0.5625, 0.625, 0.5625, 0.6562, 0.5312, 0.6562, 0.5, 0.6875, 0.5312, 0.6875, 0.5312, 0.7188, 0.5, 0.7188, 0.5312, 0.6875, 0.5625, 0.6875, 0.5625, 0.7188, 0.5312, 0.7188, 0.4375, 0.6562, 0.4688, 0.6562, 0.4688, 0.6875, 0.4375, 0.6875, 0.4375, 0.625, 0.4688, 0.625, 0.4688, 0.6562, 0.4375, 0.6562, 0.4688, 0.625, 0.5, 0.625, 0.5, 0.6562, 0.4688, 0.6562, 0.4062, 0.625, 0.4375, 0.625, 0.4375, 0.6562, 0.4062, 0.6562, 0.4062, 0.6875, 0.4375, 0.6875, 0.4375, 0.7188, 0.4062, 0.7188, 0.4375, 0.5312, 0.4688, 0.5312, 0.4688, 0.5625, 0.4375, 0.5625, 0.4062, 0.5625, 0.4375, 0.5625, 0.4375, 0.5938, 0.4062, 0.5938, 0.5625, 0.5312, 0.5938, 0.5312, 0.5938, 0.5625, 0.5625, 0.5625, 0.5, 0.5312, 0.5312, 0.5312, 0.5312, 0.5625, 0.5, 0.5625, 0.5, 0.5938, 0.5312, 0.5938, 0.5312, 0.625, 0.5, 0.625, 0.5, 0.5625, 0.5312, 0.5625, 0.5312, 0.5938, 0.5, 0.5938, 0.5312, 0.5625, 0.5625, 0.5625, 0.5625, 0.5938, 0.5312, 0.5938, 0.5625, 0.5938, 0.5938, 0.5938, 0.5938, 0.625, 0.5625, 0.625, 0.5625, 0.5625, 0.5938, 0.5625, 0.5938, 0.5938, 0.5625, 0.5938, 0.5938, 0.5625, 0.625, 0.5625, 0.625, 0.5938, 0.5938, 0.5938, 0.4375, 0.5938, 0.4688, 0.5938, 0.4688, 0.625, 0.4375, 0.625, 0.4375, 0.5625, 0.4688, 0.5625, 0.4688, 0.5938, 0.4375, 0.5938, 0.4688, 0.5625, 0.5, 0.5625, 0.5, 0.5938, 0.4688, 0.5938, 0.4375, 0.6875, 0.4688, 0.6875, 0.4688, 0.7188, 0.4375, 0.7188, 0.4688, 0.6875, 0.5, 0.6875, 0.5, 0.7188, 0.4688, 0.7188, 0.5625, 0.6875, 0.5938, 0.6875, 0.5938, 0.7188, 0.5625, 0.7188, 0.5938, 0.6875, 0.625, 0.6875, 0.625, 0.7188, 0.5938, 0.7188, 0.625, 0.6875, 0.625, 0.7188, 0.625, 0.7188, 0.625, 0.6875, 0.625, 0.5938, 0.625, 0.625, 0.625, 0.625, 0.625, 0.5938, 0.625, 0.5625, 0.625, 0.5938, 0.625, 0.5938, 0.625, 0.5625, 0.625, 0.6562, 0.625, 0.6875, 0.625, 0.6875, 0.625, 0.6562, 0.625, 0.5312, 0.625, 0.5625, 0.625, 0.5625, 0.625, 0.5312, 0.625, 0.625, 0.625, 0.6562, 0.625, 0.6562, 0.625, 0.625, 0.625, 0.5625, 0.625, 0.5938, 0.625, 0.5938, 0.625, 0.5625, 0.625, 0.5938, 0.625, 0.5625, 0.625, 0.5625, 0.625, 0.5938, 0.625, 0.6562, 0.625, 0.6875, 0.625, 0.6875, 0.625, 0.6562, 0.625, 0.625, 0.625, 0.5938, 0.625, 0.5938, 0.625, 0.625, 0.625, 0.5312, 0.625, 0.5312, 0.625, 0.5312, 0.625, 0.5312, 0.625, 0.6875, 0.625, 0.7188, 0.625, 0.7188, 0.625, 0.6875, 0.625, 0.5938, 0.625, 0.625, 0.625, 0.625, 0.625, 0.5938, 0.625, 0.6875, 0.625, 0.6562, 0.625, 0.6562, 0.625, 0.6875, 0.4062, 0.5938, 0.4062, 0.5625, 0.4062, 0.5625, 0.4062, 0.5938, 0.4062, 0.625, 0.4062, 0.5938, 0.4062, 0.5938, 0.4062, 0.625, 0.4062, 0.6562, 0.4062, 0.625, 0.4062, 0.625, 0.4062, 0.6562, 0.4062, 0.6875, 0.4062, 0.6562, 0.4062, 0.6562, 0.4062, 0.6875, 0.4062, 0.7188, 0.4062, 0.6875, 0.4062, 0.6875, 0.4062, 0.7188, 0.4062, 0.5625, 0.4062, 0.5312, 0.4062, 0.5312, 0.4062, 0.5625, 0.4062, 0.7188, 0.4062, 0.6875, 0.4062, 0.6875, 0.4062, 0.7188, 0.4062, 0.6562, 0.4062, 0.6875, 0.4062, 0.6875, 0.4062, 0.6562, 0.4062, 0.5312, 0.4062, 0.5625, 0.4062, 0.5625, 0.4062, 0.5312, 0.4062, 0.625, 0.4062, 0.6562, 0.4062, 0.6562, 0.4062, 0.625, 0.4062, 0.5312, 0.4062, 0.5312, 0.4062, 0.5312, 0.4062, 0.5312, 0.4062, 0.6875, 0.4062, 0.6562, 0.4062, 0.6562, 0.4062, 0.6875, 0.4062, 0.5938, 0.4062, 0.625, 0.4062, 0.625, 0.4062, 0.5938, 0.4062, 0.6562, 0.4062, 0.625, 0.4062, 0.625, 0.4062, 0.6562])
me_cube.materials.append(mat_material_001)
me_cube.use_remesh_preserve_volume = False
me_cube.use_remesh_preserve_attributes = False
me_cube.use_mirror_vertex_groups = False
me_cube.update()

# ---- objects
ob_cube = bpy.data.objects.new('Cube', me_cube)
ob_light = bpy.data.objects.new('Light', light_light)
ob_camera = bpy.data.objects.new('Camera', cam_camera)

# ---- transforms, parenting, visibility, modifiers, constraints
ob_cube.location = (0.0, 0.0, 0.0)
ob_cube.lock_rotations_4d = False
ob_cube.empty_display_type = 'ARROWS'
ob_cube.lineart.crease_threshold = 0.0
ob_light.location = (4.076, 1.005, 5.904)
ob_light.rotation_euler = (0.6503, 0.05522, 1.866)
ob_light.lock_rotations_4d = False
ob_light.empty_display_type = 'ARROWS'
ob_light.color = (0.0, 0.0, 0.0, 0.0)
ob_light.lineart.crease_threshold = 0.0
ob_camera.location = (7.359, -6.926, 4.958)
ob_camera.rotation_euler = (1.109, 0.0, 0.8149)
ob_camera.lock_rotations_4d = False
ob_camera.empty_display_type = 'ARROWS'
ob_camera.color = (0.0, 0.0, 0.0, 0.0)
ob_camera.display_type = 'WIRE'
ob_camera.lineart.crease_threshold = 0.0

# ---- collection membership
col_collection.objects.link(ob_cube)
col_collection.objects.link(ob_light)
col_collection.objects.link(ob_camera)

# ---- scene / render settings (as saved in the file)
scene.camera = ob_camera
scene.frame_start = 1; scene.frame_end = 250; scene.frame_set(1)
scene.render.engine = 'BLENDER_EEVEE_NEXT'
scene.cycles.sampling_pattern = 'TABULATED_SOBOL'
scene.cycles.use_light_tree = False
scene.view_settings.view_transform = 'Filmic'
bpy.context.view_layer.update()
